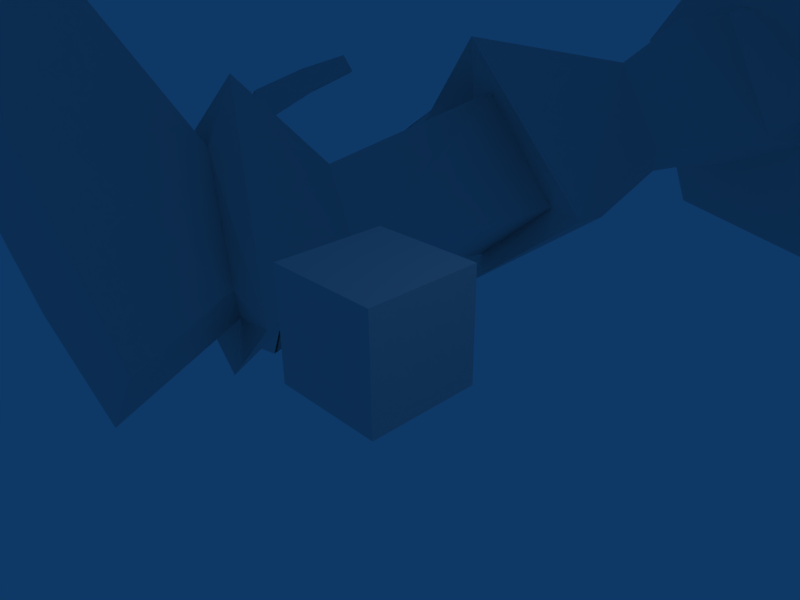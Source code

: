 # Source: RockSlingerTest001.blend  (saved by Blender 2.49.2; exported with 4.5.12 LTS)
import bpy
from mathutils import Matrix  # noqa: F401  (used for matrix-valued properties, if any)

bpy.ops.wm.read_factory_settings(use_empty=True)
scene = bpy.context.scene
scene.name = 'Scene'

# ---- collections
col_collection_1 = bpy.data.collections.new('Collection 1'); scene.collection.children.link(col_collection_1)

# ---- materials (node trees are filled in below, after node groups)
mat_material_0 = bpy.data.materials.new('Material_0')
mat_material_0.alpha_threshold = 0.0
mat_material_0.specular_color = (0.0, 0.0, 0.0)
mat_material_0.roughness = 0.5
mat_material_0.line_color = (0.0, 0.0, 0.0, 1.0)
mat_material = bpy.data.materials.new('Material')
mat_material.alpha_threshold = 0.0
mat_material.roughness = 0.5
mat_material.line_color = (0.0, 0.0, 0.0, 1.0)

# ---- material node trees

# ---- world
world_world = bpy.data.worlds.new('World'); scene.world = world_world
world_world.color = (0.05656, 0.2208, 0.4)
world_world.use_sun_shadow = False
world_world.sun_shadow_jitter_overblur = 0.0
world_world.cycles.sampling_method = 'MANUAL'
world_world.cycles.sample_map_resolution = 256

# ---- cameras
cam_camera = bpy.data.cameras.new('Camera')
cam_camera.passepartout_alpha = 0.2
cam_camera.clip_end = 100.0
cam_camera.lens = 35.0
cam_camera.ortho_scale = 7.314
cam_camera.show_passepartout = False
cam_camera.show_safe_areas = True
cam_camera.dof.focus_distance = 0.0
cam_camera.dof.aperture_fstop = 128.0

# ---- lights
light_spot = bpy.data.lights.new('Spot', 'POINT')
light_spot.transmission_factor = 0.0
light_spot.cutoff_distance = 30.0
light_spot.energy = 100.0
light_spot.shadow_buffer_clip_start = 1.001
light_spot.shadow_soft_size = 1.0
light_spot.shadow_maximum_resolution = 0.006
light_spot.use_absolute_resolution = True
light_spot.cycles.use_multiple_importance_sampling = False

# ---- meshes
me_mesh_object_001 = bpy.data.meshes.new('Mesh Object.001')
me_mesh_object_001.from_pydata([(17.97, 83.96, 5.899), (19.31, 87.29, 11.08), (14.58, 90.91, 10.14), (22.57, 91.41, 7.174), (21.84, 90.03, 0.3544), (18.18, 93.28, 0.2387), (14.58, 90.91, 10.14), (19.31, 87.29, 11.08), (14.58, 90.91, 10.14), (14.71, 87.37, 4.981), (17.81, 98.5, 6.427), (22.57, 91.41, 7.174), (14.71, 87.37, 4.981), (18.18, 93.28, 0.2387), (21.84, 90.03, 0.3544), (21.84, 90.03, 0.3544), (17.97, 83.96, 5.899), (17.81, 98.5, 6.427), (15.17, 101.0, 6.039), (10.63, 101.2, 4.818), (5.682, 91.97, 11.62), (14.9, 100.2, 5.746), (11.35, 91.31, 10.96), (15.98, 93.79, -0.7618), (14.9, 100.2, 5.746), (17.81, 98.5, 6.427), (17.81, 98.5, 6.427), (15.98, 93.79, -0.7618), (3.046, 100.9, -2.973), (12.63, 94.68, -2.846), (3.635, 96.29, -6.12), (15.17, 101.0, 6.039), (15.98, 93.79, -0.7618), (11.35, 91.31, 10.96), (15.17, 101.0, 6.039), (11.35, 91.31, 10.96), (14.9, 100.2, 5.746), (15.17, 101.0, 6.039), (15.98, 93.79, -0.7618), (11.75, 87.62, 4.134), (11.35, 91.31, 10.96), (15.98, 93.79, -0.7618), (18.18, 93.28, 0.2387), (11.75, 87.62, 4.134), (3.278, 85.99, -9.855), (2.45, 77.03, -10.91), (-5.549, 88.16, -8.361), (12.03, 77.0, -8.163), (3.202, 86.76, -8.484), (10.26, 80.35, -4.58), (11.55, 78.65, 2.728), (15.48, 71.76, -0.0412), (10.57, 87.17, -2.753), (11.75, 87.62, 4.134), (4.964, 85.01, 11.4), (-2.639, 92.64, 10.62), (-3.475, 84.41, 11.04), (6.177, 78.89, 10.26), (11.55, 78.65, 2.728), (11.75, 87.62, 4.134), (-8.189, 85.0, 9.606), (-3.257, 75.16, 11.97), (1.942, 77.59, 13.07), (7.967, 72.93, 12.66), (13.85, 70.68, 7.162), (15.48, 71.76, -0.0412), (-11.38, 78.94, -3.912), (-10.94, 77.64, 5.67), (-11.28, 86.77, 5.793), (-6.981, 76.39, 8.985), (5.672, 70.18, -6.51), (0.853, 70.06, -7.515), (0.7416, 73.52, -7.799), (-6.445, 69.83, -7.151), (-6.625, 72.21, -8.152), (-11.45, 69.18, -2.51), (-11.85, 71.5, -2.681), (-6.286, 79.12, -9.519), (-11.38, 78.94, -3.912), (10.01, 70.51, -8.877), (5.672, 70.18, -6.51), (13.77, 65.87, -0.9611), (-2.771, 69.32, 9.71), (4.856, 65.66, 8.109), (6.34, 67.41, 10.79), (12.22, 65.16, 6.21), (-10.7, 70.23, 5.962), (-9.364, 67.85, 4.186), (-2.082, 66.98, 7.334), (-11.85, 71.5, -2.681), (-11.45, 69.18, -2.51), (12.22, 65.16, 6.21), (13.77, 65.87, -0.9611), (-8.301, 66.64, -9.514), (-12.22, 57.2, -11.15), (-15.54, 55.87, -1.964), (-12.88, 64.92, -2.583), (-12.88, 64.92, -2.583), (-9.758, 63.17, 5.317), (-9.849, 54.27, 6.27), (-15.54, 55.87, -1.964), (-19.24, 40.41, -2.061), (11.77, 65.15, -0.1437), (5.672, 70.18, -6.51), (11.77, 65.15, -0.1437), (6.34, 67.41, 10.79), (-2.233, 38.47, -13.65), (11.54, 40.88, -12.11), (14.56, 39.23, 7.354), (14.56, 39.23, 7.354), (1.915, 37.2, 9.684), (-2.233, 38.47, -13.65), (11.54, 40.88, -12.11), (18.56, 41.23, -2.874), (14.56, 39.23, 7.354), (-2.233, 38.47, -13.65), (1.915, 37.2, 9.684), (-11.67, 38.14, 7.184), (-11.67, 38.14, 7.184), (-15.6, 40.92, -11.99), (-2.233, 38.47, -13.65), (-15.6, 40.92, -11.99), (-11.67, 38.14, 7.184), (-19.24, 40.41, -2.061), (14.24, 56.47, -1.954), (18.56, 41.23, -2.874), (11.54, 40.88, -12.11), (8.463, 56.96, -9.884), (8.047, 66.57, -7.823), (11.77, 65.15, -0.1437), (0.39, 66.82, -9.062), (-0.3771, 57.71, -11.78), (-2.233, 38.47, -13.65), (-15.6, 40.92, -11.99), (-19.24, 40.41, -2.061), (11.77, 65.15, -0.1437), (7.887, 63.6, 7.033), (11.77, 65.15, -0.1437), (11.17, 55.2, 7.573), (14.24, 56.47, -1.954), (-1.598, 62.37, 8.486), (1.031, 53.48, 9.16), (1.915, 37.2, 9.684), (14.56, 39.23, 7.354), (18.56, 41.23, -2.874), (-11.67, 38.14, 7.184), (11.77, 65.15, -0.1437), (11.77, 65.15, -0.1437), (16.05, 13.76, -6.003), (12.23, 22.38, -4.303), (16.17, 24.62, -11.13), (16.17, 24.62, -11.13), (18.14, 14.08, -9.794), (17.93, 23.5, -1.498), (12.23, 22.38, -4.303), (16.05, 13.76, -6.003), (19.26, 14.52, -3.334), (17.93, 23.5, -1.498), (10.04, 20.76, -2.941), (19.03, 22.33, 1.062), (15.36, 31.1, -0.4886), (15.36, 31.1, -0.4886), (11.46, 30.33, -3.33), (13.2, 31.81, -9.528), (16.69, 24.3, -13.96), (10.04, 20.76, -2.941), (11.46, 30.33, -3.33), (13.2, 31.81, -9.528), (2.858, 49.24, 5.118), (7.844, 35.37, -2.178), (13.88, 38.8, 1.404), (12.81, 35.47, -7.313), (9.473, 32.92, -2.792), (7.844, 35.37, -2.178), (12.0, 37.92, -7.336), (12.81, 35.47, -7.313), (14.82, 34.73, 1.429), (16.81, 36.01, -4.969), (16.52, 39.18, -4.534), (12.81, 35.47, -7.313), (13.2, 31.81, -9.528), (12.81, 35.47, -7.313), (16.97, 31.91, -5.284), (16.81, 36.01, -4.969), (14.82, 34.73, 1.429), (16.69, 24.3, -13.96), (16.17, 24.62, -11.13), (12.23, 22.38, -4.303), (10.04, 20.76, -2.941), (16.69, 24.3, -13.96), (10.04, 20.76, -2.941), (12.23, 22.38, -4.303), (17.93, 23.5, -1.498), (17.93, 23.5, -1.498), (19.03, 22.33, 1.062), (14.57, 7.576, -5.571), (18.14, 14.08, -9.794), (18.14, 14.08, -9.794), (18.28, 9.217, -12.85), (21.76, 10.93, 0.6279), (19.26, 14.52, -3.334), (14.57, 7.576, -5.571), (21.76, 10.93, 0.6279), (22.48, 24.85, -6.542), (16.69, 24.3, -13.96), (13.2, 31.81, -9.528), (15.36, 31.1, -0.4886), (19.03, 22.33, 1.062), (12.81, 35.47, -7.313), (16.81, 36.01, -4.969), (8.488, 51.47, -9.121), (13.91, 52.54, -1.712), (11.56, 51.28, 5.393), (13.88, 38.8, 1.404), (14.82, 34.73, 1.429), (3.239, 50.2, -7.003), (14.82, 34.73, 1.429), (12.0, 37.92, -7.336), (2.858, 49.24, 5.118), (15.36, 31.1, -0.4886), (14.82, 34.73, 1.429), (9.473, 32.92, -2.792), (19.03, 22.33, 1.062), (17.93, 23.5, -1.498), (19.48, 26.12, -6.503), (22.48, 24.85, -6.542), (16.17, 24.62, -11.13), (16.69, 24.3, -13.96), (19.26, 14.52, -3.334), (21.76, 10.93, 0.6279), (25.76, 9.642, -7.83), (20.83, 14.84, -7.067), (17.93, 23.5, -1.498), (19.48, 26.12, -6.503), (16.17, 24.62, -11.13), (18.14, 14.08, -9.794), (18.28, 9.217, -12.85), (25.76, 9.642, -7.83), (-16.54, 13.42, -8.052), (-19.82, 13.79, -10.87), (-18.99, 24.51, -11.96), (-18.99, 24.51, -11.96), (-12.83, 22.19, -7.067), (-17.27, 22.71, -2.417), (-18.67, 13.77, -4.403), (-16.54, 13.42, -8.052), (-12.83, 22.19, -7.067), (-17.27, 22.71, -2.417), (-10.22, 20.67, -6.66), (-12.19, 30.11, -5.785), (-14.91, 30.41, -1.739), (-14.91, 30.41, -1.739), (-17.36, 21.32, 0.2647), (-16.03, 31.8, -10.89), (-12.19, 30.11, -5.785), (-10.22, 20.67, -6.66), (-20.43, 24.31, -14.46), (-16.03, 31.8, -10.89), (-8.665, 35.33, -5.525), (-10.28, 32.81, -5.748), (-15.09, 35.36, -8.65), (-13.94, 33.96, 0.1664), (-13.27, 38.08, 0.158), (-17.8, 38.61, -4.483), (-18.07, 35.46, -5.051), (-13.94, 33.96, 0.1664), (-15.09, 35.36, -8.65), (-16.03, 31.8, -10.89), (-15.09, 35.36, -8.65), (-13.94, 33.96, 0.1664), (-18.07, 35.46, -5.051), (-18.11, 31.37, -5.622), (-20.43, 24.31, -14.46), (-10.22, 20.67, -6.66), (-12.83, 22.19, -7.067), (-18.99, 24.51, -11.96), (-20.43, 24.31, -14.46), (-10.22, 20.67, -6.66), (-17.36, 21.32, 0.2647), (-17.27, 22.71, -2.417), (-17.27, 22.71, -2.417), (-12.83, 22.19, -7.067), (-14.68, 7.35, -8.641), (-20.75, 9.112, -14.08), (-19.82, 13.79, -10.87), (-19.82, 13.79, -10.87), (-19.46, 9.781, -0.1274), (-14.68, 7.35, -8.641), (-18.67, 13.77, -4.403), (-19.46, 9.781, -0.1274), (-16.03, 31.8, -10.89), (-20.43, 24.31, -14.46), (-23.33, 23.99, -5.496), (-15.09, 35.36, -8.65), (-18.07, 35.46, -5.051), (-14.46, 37.86, -8.742), (-14.91, 30.41, -1.739), (-13.94, 33.96, 0.1664), (-17.36, 21.32, 0.2647), (-2.391, 49.0, 1.798), (-5.792, 50.26, -9.146), (-10.7, 51.48, -10.28), (-14.75, 51.99, -2.852), (-11.08, 50.51, 3.711), (-15.09, 35.36, -8.65), (-17.8, 38.61, -4.483), (-2.391, 49.0, 1.798), (-8.665, 35.33, -5.525), (-13.94, 33.96, 0.1664), (-10.28, 32.81, -5.748), (-14.91, 30.41, -1.739), (-20.58, 25.49, -6.373), (-17.27, 22.71, -2.417), (-17.36, 21.32, 0.2647), (-23.33, 23.99, -5.496), (-18.99, 24.51, -11.96), (-20.43, 24.31, -14.46), (-26.05, 8.678, -6.801), (-19.46, 9.781, -0.1274), (-18.67, 13.77, -4.403), (-21.45, 14.19, -7.342), (-17.27, 22.71, -2.417), (-20.58, 25.49, -6.373), (-18.99, 24.51, -11.96), (-19.82, 13.79, -10.87), (-20.75, 9.112, -14.08), (-26.05, 8.678, -6.801), (-9.712, 93.5, 6.33), (-7.402, 102.2, -2.275), (-11.32, 101.6, -5.088), (-10.24, 89.84, -3.728), (-3.995, 96.27, -8.861), (-11.32, 101.6, -5.088), (-7.402, 102.2, -2.275), (-11.32, 101.6, -5.088), (-13.26, 93.1, 1.847), (-10.24, 89.84, -3.728), (-15.61, 84.76, -7.979), (-11.33, 87.43, -6.187), (-13.62, 90.89, -2.005), (-13.62, 90.89, -2.005), (-19.21, 88.62, -4.538), (-11.33, 87.43, -6.187), (-15.61, 84.76, -7.979), (-14.02, 91.04, -14.34), (-14.02, 91.04, -14.34), (-9.14, 93.16, -11.53), (-7.864, 94.86, -10.23), (-9.14, 93.16, -11.53), (-13.04, 98.54, -6.92), (-13.04, 98.54, -6.92), (-10.55, 100.3, -5.239), (-7.864, 94.86, -10.23), (-7.864, 94.86, -10.23), (-18.53, 93.0, -9.361), (-13.04, 98.54, -6.92), (-14.02, 91.04, -14.34), (-19.21, 88.62, -4.538), (-13.62, 90.89, -2.005), (-13.04, 98.54, -6.92), (-13.26, 93.1, 1.847), (-10.55, 100.3, -5.239), (-11.32, 101.6, -5.088), (-10.55, 100.3, -5.239), (-7.864, 94.86, -10.23), (-10.24, 89.84, -3.728), (-13.26, 93.1, 1.847), (-11.33, 87.43, -6.187), (-7.864, 94.86, -10.23), (-10.24, 89.84, -3.728), (-9.14, 93.16, -11.53), (-4.515, 102.9, 0.4114), (-4.021, 99.58, 5.263), (-3.291, 102.9, 2.747), (-4.515, 102.9, 0.4114), (-7.402, 102.2, -2.275), (1.792, 103.4, 1.417), (7.044, 101.7, 4.548), (3.087, 98.78, 7.753), (4.734, 102.0, 5.558), (10.63, 101.2, 4.818), (-0.9751, 97.39, 7.388), (-7.402, 102.2, -2.275), (2.792, 103.9, 14.37), (0.9107, 103.6, 16.67), (0.7869, 103.3, 14.9), (4.734, 102.0, 5.558), (1.792, 103.4, 1.417), (0.6648, 104.2, 2.466), (4.611, 102.9, 5.71), (4.734, 102.0, 5.558), (4.611, 102.9, 5.71), (5.047, 105.8, 0.1612), (8.986, 104.6, 4.148), (0.6648, 104.2, 2.466), (-0.4463, 106.6, -0.9817), (5.047, 105.8, 0.1612), (5.047, 105.8, 0.1612), (0.6648, 104.2, 2.466), (-1.299, 103.8, 14.67), (0.7869, 103.3, 14.9), (0.9107, 103.6, 16.67), (-5.965, 109.5, 9.101), (-8.938, 104.2, 5.458), (-4.309, 102.7, 6.361), (-4.309, 102.7, 6.361), (-8.938, 104.2, 5.458), (-5.672, 105.5, 0.9444), (0.6648, 104.2, 2.466), (-4.309, 102.7, 6.361), (-5.672, 105.5, 0.9444), (-5.672, 105.5, 0.9444), (-0.4463, 106.6, -0.9817), (0.8515, 108.5, 17.33), (0.8663, 110.4, 18.09), (-2.684, 110.5, 17.51), (-2.257, 108.6, 16.75), (-2.684, 110.5, 17.51), (-4.478, 111.0, 14.41), (0.8087, 107.2, 16.35), (0.9107, 103.6, 16.67), (2.792, 103.9, 14.37), (2.563, 106.8, 14.97), (3.81, 107.8, 15.91), (0.8515, 108.5, 17.33), (3.837, 108.7, 16.31), (4.287, 110.6, 17.0), (0.8663, 110.4, 18.09), (5.124, 107.6, 12.96), (5.067, 109.0, 13.2), (5.589, 111.2, 13.68), (4.945, 101.9, 8.497), (6.35, 109.8, 8.201), (5.589, 111.2, 13.68), (5.982, 112.3, 8.524), (5.02, 111.5, 13.38), (3.679, 111.0, 16.38), (0.8663, 110.4, 18.09), (3.039, 99.8, 12.55), (2.944, 101.0, 7.499), (8.986, 104.6, 4.148), (0.7562, 99.24, 13.28), (-0.3574, 99.51, 9.061), (5.589, 111.2, 13.68), (4.734, 102.0, 5.558), (3.087, 98.78, 7.753), (0.8049, 110.8, 17.36), (0.7853, 112.8, 17.71), (3.56, 113.1, 16.67), (0.5533, 116.2, 15.53), (3.401, 116.6, 13.54), (0.1649, 117.8, 10.69), (3.549, 117.1, 9.623), (-0.08248, 117.3, 7.178), (4.982, 113.7, 13.61), (5.684, 114.6, 8.96), (3.347, 115.3, 5.366), (-0.2499, 115.5, 4.332), (-0.2852, 113.2, 3.183), (3.814, 113.1, 4.26), (-0.2577, 110.7, 2.819), (3.892, 110.6, 3.988), (5.047, 105.8, 0.1612), (-0.4463, 106.6, -0.9817), (8.986, 104.6, 4.148), (-0.9751, 97.39, 7.388), (2.944, 101.0, 7.499), (5.587, 106.4, 9.701), (6.232, 103.2, 9.84), (8.07, 102.5, 7.303), (7.026, 107.6, 7.079), (8.561, 105.2, 5.596), (-1.299, 103.8, 14.67), (0.9107, 103.6, 16.67), (0.8087, 107.2, 16.35), (-1.11, 106.7, 15.24), (-3.97, 107.4, 13.62), (-4.192, 101.7, 9.164), (-1.629, 99.69, 12.89), (0.7562, 99.24, 13.28), (-2.25, 107.7, 16.35), (-3.937, 108.8, 13.86), (-3.039, 101.3, 6.707), (-2.684, 110.5, 17.51), (-3.291, 102.9, 2.747), (-4.478, 111.0, 14.41), (-4.478, 111.0, 14.41), (-0.3574, 99.51, 9.061), (-4.021, 99.58, 5.263), (-0.9751, 97.39, 7.388), (-3.291, 102.9, 2.747), (-0.2577, 110.7, 2.819), (-0.4463, 106.6, -0.9817), (-5.672, 105.5, 0.9444), (-4.183, 110.4, 4.578), (-4.174, 112.9, 4.844), (-0.2852, 113.2, 3.183), (-3.649, 115.2, 5.877), (-0.2499, 115.5, 4.332), (-0.08248, 117.3, 7.178), (-8.938, 104.2, 5.458), (-5.664, 112.1, 9.375), (-5.404, 114.3, 9.77), (-3.307, 117.0, 10.12), (0.1649, 117.8, 10.69), (-2.567, 116.4, 13.98), (0.5533, 116.2, 15.53), (-4.478, 111.0, 14.41), (-3.971, 111.3, 14.04), (-3.998, 113.5, 14.27), (-2.121, 113.0, 17.08), (0.7853, 112.8, 17.71), (-2.19, 110.9, 16.81), (0.8049, 110.8, 17.36), (0.8663, 110.4, 18.09), (0.6648, 104.2, 2.466), (1.792, 103.4, 1.417), (-7.48, 102.1, 8.439), (-5.327, 103.0, 10.68), (-4.846, 106.1, 10.46), (-6.701, 107.3, 8.082), (-8.33, 104.8, 6.831), (21.61, 82.23, 6.097), (23.03, 84.75, 10.77), (19.31, 87.29, 11.08), (19.31, 87.29, 11.08), (21.61, 82.23, 6.097), (21.84, 90.03, 0.3544), (24.61, 80.88, 6.897), (28.12, 83.82, 2.839), (31.76, 81.33, 3.462), (31.76, 81.33, 3.462), (27.28, 75.99, 7.837), (31.76, 81.33, 3.462), (36.66, 74.98, 7.085), (36.66, 74.98, 7.085), (33.59, 72.66, 11.56), (28.12, 83.82, 2.839), (34.58, 74.81, 13.96), (28.73, 80.52, 12.75), (27.28, 75.99, 7.837), (33.59, 72.66, 11.56), (34.58, 74.81, 13.96), (26.47, 88.06, 7.704), (26.2, 86.27, 1.728), (23.03, 84.75, 10.77), (25.67, 83.52, 10.26), (21.84, 90.03, 0.3544), (26.2, 86.27, 1.728), (28.12, 83.82, 2.839), (25.67, 83.52, 10.26), (23.03, 84.75, 10.77), (24.61, 80.88, 6.897), (28.73, 80.52, 12.75), (28.81, 85.87, 7.02), (28.12, 83.82, 2.839), (26.2, 86.27, 1.728), (31.76, 81.33, 3.462), (33.77, 82.75, 7.918), (36.66, 74.98, 7.085), (37.88, 76.14, 10.32), (25.67, 83.52, 10.26), (26.2, 86.27, 1.728), (25.67, 83.52, 10.26), (25.67, 83.52, 10.26), (28.73, 80.52, 12.75), (34.58, 74.81, 13.96), (41.41, 69.34, 18.32), (37.44, 72.48, 14.13), (36.82, 69.1, 12.58), (36.55, 63.77, 13.83), (41.41, 69.34, 18.32), (42.84, 62.81, 15.41), (41.41, 69.34, 18.32), (45.25, 63.51, 12.02), (42.84, 62.81, 15.41), (36.55, 63.77, 13.83), (38.91, 72.24, 8.828), (36.82, 69.1, 12.58), (36.66, 74.98, 7.085), (38.91, 72.24, 8.828), (38.91, 72.24, 8.828), (39.77, 73.29, 11.49), (37.44, 72.48, 14.13), (37.44, 72.48, 14.13), (34.58, 74.81, 13.96), (36.82, 69.1, 12.58), (37.44, 72.48, 14.13), (39.77, 73.29, 11.49), (37.44, 72.48, 14.13), (41.41, 69.34, 18.32), (46.12, 69.67, 11.42), (38.91, 72.24, 8.828), (42.81, 66.43, 7.916), (45.25, 63.51, 12.02), (45.25, 63.51, 12.02), (42.84, 62.81, 15.41), (36.82, 69.1, 12.58), (38.91, 72.24, 8.828), (42.81, 66.43, 7.916), (45.25, 63.51, 12.02), (18.85, 0.8023, 2.057), (22.37, -0.4277, 7.762), (21.32, 3.903, 6.014), (14.57, 7.576, -5.571), (17.07, 8.14, -6.682), (19.96, 9.156, -1.896), (19.96, 9.156, -1.896), (21.76, 10.93, 0.6279), (25.76, 9.642, -7.83), (21.76, 10.93, 0.6279), (19.96, 9.156, -1.896), (22.72, 9.122, -6.847), (19.68, 10.14, -9.996), (19.68, 10.14, -9.996), (17.07, 8.14, -6.682), (14.57, 7.576, -5.571), (18.28, 9.217, -12.85), (25.76, 9.642, -7.83), (20.64, 4.109, -13.56), (19.68, 10.14, -9.996), (22.72, 9.122, -6.847), (24.13, 3.153, -9.149), (26.36, 3.564, 3.73), (27.22, 0.82, 1.764), (27.42, -0.02177, 5.636), (22.37, -0.4277, 7.762), (19.96, 9.156, -1.896), (21.32, 3.903, 6.014), (22.37, -0.4277, 7.762), (17.07, 8.14, -6.682), (19.68, 10.14, -9.996), (20.64, 4.109, -13.56), (15.86, 3.063, -8.517), (19.96, 9.156, -1.896), (24.13, 3.153, -9.149), (15.86, 3.063, -8.517), (20.64, 4.109, -13.56), (18.85, 0.8023, 2.057), (27.22, 0.82, 1.764), (22.37, -0.4277, 7.762), (27.42, -0.02177, 5.636), (-18.83, 83.75, -10.17), (-19.21, 88.62, -4.538), (-19.21, 88.62, -4.538), (-22.33, 86.79, -7.236), (-14.02, 91.04, -14.34), (-18.83, 83.75, -10.17), (-21.87, 83.03, -11.49), (-25.41, 78.79, -12.7), (-25.14, 84.56, -18.57), (-25.14, 84.56, -18.57), (-21.51, 86.28, -16.66), (-33.15, 76.94, -13.89), (-32.3, 79.47, -19.15), (-32.3, 79.47, -19.15), (-25.14, 84.56, -18.57), (-21.51, 86.28, -16.66), (-34.98, 79.39, -12.49), (-33.15, 76.94, -13.89), (-25.41, 78.79, -12.7), (-28.71, 83.83, -9.469), (-34.98, 79.39, -12.49), (-22.46, 90.46, -11.56), (-18.9, 88.26, -16.19), (-22.33, 86.79, -7.236), (-24.27, 86.04, -9.344), (-18.9, 88.26, -16.19), (-14.02, 91.04, -14.34), (-21.51, 86.28, -16.66), (-22.33, 86.79, -7.236), (-24.27, 86.04, -9.344), (-21.87, 83.03, -11.49), (-28.71, 83.83, -9.469), (-24.24, 88.7, -13.68), (-18.9, 88.26, -16.19), (-24.27, 86.04, -9.344), (-18.9, 88.26, -16.19), (-21.51, 86.28, -16.66), (-25.14, 84.56, -18.57), (-29.16, 86.62, -16.23), (-24.27, 86.04, -9.344), (-32.3, 79.47, -19.15), (-35.02, 81.06, -17.29), (-34.98, 79.39, -12.49), (-28.71, 83.83, -9.469), (-24.27, 86.04, -9.344), (-43.92, 75.58, -13.63), (-38.47, 68.92, -14.48), (-36.91, 74.11, -15.3), (-37.72, 77.64, -14.26), (-43.92, 75.58, -13.63), (-43.92, 75.58, -13.63), (-44.43, 69.24, -17.19), (-38.47, 68.92, -14.48), (-44.43, 69.24, -17.19), (-44.04, 70.14, -21.29), (-35.61, 77.32, -19.34), (-32.3, 79.47, -19.15), (-36.91, 74.11, -15.3), (-35.61, 77.32, -19.34), (-35.61, 77.32, -19.34), (-37.71, 78.68, -17.72), (-37.72, 77.64, -14.26), (-37.72, 77.64, -14.26), (-37.72, 77.64, -14.26), (-36.91, 74.11, -15.3), (-34.98, 79.39, -12.49), (-43.92, 75.58, -13.63), (-37.72, 77.64, -14.26), (-37.71, 78.68, -17.72), (-43.2, 76.3, -21.92), (-44.04, 70.14, -21.29), (-44.43, 69.24, -17.19), (-35.61, 77.32, -19.34), (-39.11, 72.28, -22.82), (-44.04, 70.14, -21.29), (-39.11, 72.28, -22.82), (-35.61, 77.32, -19.34), (-36.91, 74.11, -15.3), (-44.04, 70.14, -21.29), (-19.8, 8.649, -2.884), (-19.46, 9.781, -0.1274), (-26.05, 8.678, -6.801), (-26.05, 8.678, -6.801), (-23.0, 8.498, -7.557), (-19.8, 8.649, -2.884), (-19.02, 0.5869, 1.395), (-21.44, 3.834, 5.26), (-22.47, -0.4285, 7.189), (-17.34, 7.616, -7.933), (-19.8, 8.649, -2.884), (-21.44, 3.834, 5.26), (-20.3, 9.538, -11.02), (-26.05, 8.678, -6.801), (-14.68, 7.35, -8.641), (-19.46, 9.781, -0.1274), (-19.8, 8.649, -2.884), (-19.8, 8.649, -2.884), (-17.34, 7.616, -7.933), (-14.68, 7.35, -8.641), (-17.34, 7.616, -7.933), (-20.3, 9.538, -11.02), (-20.75, 9.112, -14.08), (-26.05, 8.678, -6.801), (-23.0, 8.498, -7.557), (-20.3, 9.538, -11.02), (-21.02, 3.278, -14.32), (-24.45, 2.487, -9.824), (-26.51, 3.393, 3.056), (-19.8, 8.649, -2.884), (-21.44, 3.834, 5.26), (-22.47, -0.4285, 7.189), (-27.39, 0.5729, 1.21), (-27.54, -0.1179, 5.114), (-22.47, -0.4285, 7.189), (-21.02, 3.278, -14.32), (-20.3, 9.538, -11.02), (-16.17, 2.441, -9.297), (-21.44, 3.834, 5.26), (-24.45, 2.487, -9.824), (-21.02, 3.278, -14.32), (-16.17, 2.441, -9.297), (-19.02, 0.5869, 1.395), (-27.39, 0.5729, 1.21), (-22.47, -0.4285, 7.189), (-27.54, -0.1179, 5.114), (3.303, 115.1, 20.51), (0.4506, 109.9, 17.46), (4.86, 114.8, 18.63), (9.37, 124.7, 20.37), (8.104, 125.0, 22.17), (3.303, 115.1, 20.51), (3.303, 115.1, 20.51), (8.104, 125.0, 22.17), (9.955, 130.0, 21.37), (0.4506, 109.9, 17.46), (1.598, 116.3, 19.21), (4.86, 114.8, 18.63), (9.37, 124.7, 20.37), (4.86, 114.8, 18.63), (1.598, 116.3, 19.21), (1.598, 116.3, 19.21), (6.707, 125.9, 20.72), (9.37, 124.7, 20.37), (9.37, 124.7, 20.37), (6.707, 125.9, 20.72), (9.955, 130.0, 21.37), (1.598, 116.3, 19.21), (0.4506, 109.9, 17.46), (3.303, 115.1, 20.51), (8.104, 125.0, 22.17), (6.707, 125.9, 20.72), (9.955, 130.0, 21.37), (-0.6399, 113.0, 19.76), (1.053, 110.3, 17.25), (0.6043, 114.2, 18.41), (-4.549, 122.3, 20.6), (-5.525, 121.4, 22.05), (-0.6399, 113.0, 19.76), (-0.6399, 113.0, 19.76), (-5.525, 121.4, 22.05), (-9.085, 127.3, 22.07), (1.053, 110.3, 17.25), (-2.215, 112.6, 18.27), (0.6043, 114.2, 18.41), (-4.549, 122.3, 20.6), (0.6043, 114.2, 18.41), (-2.215, 112.6, 18.27), (-2.215, 112.6, 18.27), (-6.833, 121.0, 20.6), (-4.549, 122.3, 20.6), (-4.549, 122.3, 20.6), (-6.833, 121.0, 20.6), (-9.085, 127.3, 22.07), (-2.215, 112.6, 18.27), (1.053, 110.3, 17.25), (-0.6399, 113.0, 19.76), (-5.525, 121.4, 22.05), (-6.833, 121.0, 20.6), (-9.085, 127.3, 22.07), (-53.44, 32.14, -36.09), (-49.25, 30.29, -31.0), (-52.02, 25.48, -30.46), (-52.02, 25.48, -30.46), (-45.05, 28.45, -25.91), (-49.01, 28.38, -22.68), (-52.02, 25.48, -30.46), (-53.2, 30.22, -27.77), (-57.39, 32.07, -32.86), (-57.35, 32.32, -32.8), (-48.96, 28.63, -22.63), (-45.01, 28.7, -25.86), (-53.4, 32.39, -36.03), (-53.44, 32.14, -36.09), (-57.39, 32.07, -32.86), (-54.12, 36.7, -29.28), (-51.0, 36.71, -32.14), (-53.44, 32.14, -36.09), (-50.98, 36.97, -32.12), (-54.1, 36.95, -29.26), (-57.35, 32.32, -32.8), (-53.4, 32.39, -36.03), (-46.53, 53.44, -10.31), (-45.79, 53.81, -11.88), (-43.74, 45.62, -13.72), (-45.09, 45.01, -12.3), (-42.96, 38.18, -16.66), (-44.15, 37.75, -14.45), (-44.19, 34.58, -20.73), (-45.81, 34.29, -18.31), (-43.95, 45.52, -14.1), (-45.57, 53.89, -11.76), (-46.31, 53.52, -10.19), (-44.88, 45.1, -12.19), (-43.97, 37.87, -14.36), (-42.79, 38.3, -16.57), (-44.09, 34.75, -20.68), (-45.71, 34.46, -18.26), (-46.26, 34.7, -25.4), (-48.39, 34.53, -22.85), (-48.34, 34.75, -22.82), (-46.21, 34.91, -25.37), (-49.01, 28.38, -22.68), (-45.05, 28.45, -25.91), (-46.62, 29.09, -22.34), (-49.77, 29.06, -19.5), (-46.6, 29.35, -22.31), (-45.01, 28.7, -25.86), (-48.96, 28.63, -22.63), (-49.75, 29.32, -19.48), (-45.43, 27.22, -16.7), (-47.66, 27.04, -14.21), (-45.1, 27.08, -12.33), (-46.78, 26.73, -9.954), (-47.01, 29.96, -9.773), (-48.29, 29.49, -7.616), (-50.2, 36.86, -9.022), (-51.26, 36.43, -7.179), (-53.98, 44.68, -8.783), (-54.81, 44.31, -7.259), (-47.71, 27.22, -14.24), (-45.48, 27.4, -16.73), (-45.23, 27.15, -12.42), (-46.91, 26.8, -10.04), (-48.48, 29.46, -7.736), (-47.2, 29.93, -9.893), (-50.4, 36.81, -9.151), (-51.47, 36.38, -7.308), (-55.03, 44.24, -7.394), (-54.19, 44.61, -8.918)], [], [(0, 1, 2), (3, 4, 5), (6, 7, 3), (9, 0, 8), (5, 10, 11), (12, 13, 14), (15, 16, 12), (3, 17, 6), (18, 19, 20), (17, 21, 22), (23, 24, 25), (26, 5, 27), (28, 19, 29), (29, 30, 28), (31, 32, 29), (29, 19, 31), (20, 33, 34), (35, 6, 17), (22, 36, 37), (37, 36, 38), (39, 9, 6), (6, 40, 39), (41, 42, 12), (12, 43, 41), (44, 45, 46), (45, 44, 47), (44, 48, 49), (49, 47, 44), (47, 49, 50), (50, 51, 47), (30, 29, 52), (52, 48, 30), (48, 52, 49), (49, 52, 53), (53, 50, 49), (32, 53, 52), (52, 29, 32), (54, 20, 55), (33, 20, 54), (55, 56, 54), (54, 56, 57), (54, 57, 58), (58, 59, 54), (54, 59, 33), (56, 60, 61), (61, 62, 56), (62, 57, 56), (62, 63, 57), (58, 57, 63), (63, 64, 58), (64, 65, 58), (66, 67, 68), (68, 67, 69), (60, 68, 69), (69, 61, 60), (70, 71, 72), (71, 73, 74), (74, 72, 71), (73, 75, 76), (76, 74, 73), (77, 74, 76), (74, 77, 72), (76, 78, 77), (72, 77, 46), (45, 72, 46), (72, 45, 79), (79, 80, 72), (47, 79, 45), (79, 47, 51), (51, 81, 79), (61, 69, 82), (61, 82, 83), (83, 84, 61), (62, 61, 84), (84, 63, 62), (63, 84, 85), (86, 67, 66), (69, 67, 86), (86, 82, 69), (82, 86, 87), (87, 88, 82), (82, 88, 83), (66, 89, 86), (86, 89, 90), (90, 87, 86), (91, 64, 63), (65, 64, 85), (85, 92, 65), (93, 94, 95), (95, 96, 93), (93, 96, 75), (75, 73, 93), (87, 90, 97), (97, 98, 87), (88, 87, 98), (99, 98, 97), (97, 100, 99), (99, 100, 101), (102, 103, 79), (104, 85, 105), (106, 107, 108), (109, 110, 111), (112, 113, 114), (115, 116, 117), (118, 119, 120), (121, 122, 123), (124, 125, 126), (126, 127, 124), (124, 127, 128), (128, 129, 124), (129, 128, 70), (70, 128, 130), (130, 71, 70), (126, 131, 127), (131, 128, 127), (128, 131, 130), (131, 93, 130), (130, 93, 73), (73, 71, 130), (131, 126, 132), (133, 131, 132), (131, 133, 94), (93, 131, 94), (95, 94, 133), (133, 134, 95), (79, 81, 135), (136, 83, 88), (83, 136, 137), (137, 136, 138), (138, 139, 137), (98, 140, 88), (88, 140, 136), (136, 140, 141), (141, 138, 136), (138, 141, 142), (142, 143, 138), (138, 143, 144), (144, 139, 138), (98, 99, 141), (141, 140, 98), (101, 145, 99), (99, 145, 142), (142, 141, 99), (84, 83, 146), (147, 92, 85), (148, 149, 150), (151, 152, 148), (153, 154, 155), (155, 156, 157), (158, 159, 160), (161, 162, 158), (163, 164, 165), (165, 166, 167), (168, 169, 170), (171, 172, 173), (173, 174, 175), (176, 177, 178), (179, 180, 166), (166, 172, 181), (182, 183, 184), (185, 186, 187), (187, 188, 189), (190, 191, 192), (193, 194, 190), (195, 148, 196), (197, 198, 195), (199, 200, 155), (155, 201, 202), (203, 204, 205), (205, 182, 203), (203, 182, 206), (206, 207, 203), (182, 205, 208), (208, 209, 182), (178, 209, 208), (208, 174, 178), (178, 174, 210), (210, 211, 178), (178, 211, 212), (212, 213, 178), (178, 213, 214), (215, 210, 174), (213, 212, 168), (216, 206, 182), (217, 173, 215), (218, 215, 173), (162, 219, 220), (220, 221, 162), (169, 221, 220), (220, 213, 169), (222, 223, 224), (224, 225, 222), (225, 224, 226), (226, 227, 225), (228, 229, 230), (230, 231, 228), (232, 228, 231), (231, 233, 232), (234, 233, 231), (231, 235, 234), (236, 235, 231), (231, 237, 236), (238, 239, 240), (241, 242, 238), (243, 244, 245), (245, 246, 247), (248, 249, 250), (251, 252, 248), (253, 254, 255), (255, 256, 257), (258, 259, 260), (261, 262, 263), (263, 264, 265), (266, 259, 254), (254, 267, 268), (269, 270, 271), (272, 273, 274), (274, 275, 276), (277, 278, 279), (280, 281, 277), (282, 283, 284), (285, 238, 282), (286, 287, 245), (245, 288, 289), (290, 291, 292), (292, 271, 290), (293, 290, 271), (271, 294, 293), (293, 294, 263), (263, 295, 293), (296, 271, 292), (271, 296, 297), (292, 298, 296), (299, 258, 300), (300, 258, 295), (295, 301, 300), (301, 295, 263), (263, 302, 301), (303, 302, 263), (304, 295, 258), (305, 262, 303), (306, 303, 262), (262, 307, 306), (307, 262, 308), (308, 309, 307), (249, 309, 308), (308, 310, 249), (311, 312, 313), (313, 314, 311), (315, 311, 314), (314, 316, 315), (317, 318, 319), (319, 320, 317), (320, 319, 321), (321, 322, 320), (320, 322, 323), (323, 324, 320), (320, 324, 325), (325, 326, 320), (327, 328, 329), (77, 78, 330), (330, 46, 77), (46, 331, 44), (332, 333, 331), (331, 333, 28), (28, 30, 331), (30, 48, 331), (331, 48, 44), (327, 56, 55), (334, 335, 327), (68, 327, 335), (68, 60, 327), (60, 56, 327), (335, 336, 68), (68, 336, 66), (337, 338, 339), (340, 341, 337), (342, 343, 344), (345, 346, 342), (347, 348, 349), (350, 351, 352), (46, 330, 353), (353, 331, 46), (331, 353, 332), (354, 355, 348), (348, 356, 354), (354, 357, 358), (358, 359, 354), (359, 358, 360), (360, 361, 359), (360, 362, 363), (362, 364, 363), (365, 366, 358), (358, 367, 365), (368, 369, 342), (342, 370, 368), (371, 372, 373), (372, 374, 375), (28, 333, 374), (374, 376, 28), (28, 376, 377), (377, 19, 28), (373, 376, 374), (19, 377, 378), (377, 379, 378), (379, 377, 376), (378, 20, 380), (55, 20, 378), (378, 381, 55), (55, 381, 372), (372, 327, 55), (382, 327, 372), (383, 384, 385), (386, 387, 388), (388, 389, 390), (391, 392, 393), (394, 395, 396), (397, 391, 398), (399, 400, 401), (402, 403, 404), (405, 406, 407), (408, 409, 410), (411, 412, 408), (413, 414, 415), (416, 417, 418), (419, 420, 421), (421, 422, 419), (423, 419, 422), (424, 419, 423), (423, 425, 424), (424, 425, 426), (426, 427, 424), (421, 428, 422), (422, 428, 423), (425, 423, 428), (428, 429, 425), (425, 429, 430), (431, 428, 421), (432, 428, 431), (428, 432, 429), (433, 429, 432), (432, 434, 433), (434, 435, 433), (426, 433, 435), (435, 436, 426), (437, 426, 436), (421, 438, 431), (439, 431, 438), (431, 439, 391), (431, 391, 432), (432, 391, 440), (441, 438, 421), (438, 441, 442), (438, 442, 439), (421, 385, 441), (443, 426, 425), (444, 391, 439), (439, 445, 444), (436, 446, 437), (447, 446, 436), (436, 448, 447), (447, 448, 449), (450, 449, 448), (451, 449, 450), (450, 452, 451), (452, 453, 451), (448, 436, 435), (435, 454, 448), (448, 454, 450), (452, 450, 454), (454, 455, 452), (452, 455, 456), (456, 453, 452), (453, 456, 457), (458, 457, 456), (456, 459, 458), (460, 458, 459), (454, 435, 434), (434, 455, 454), (455, 434, 459), (459, 456, 455), (461, 459, 434), (459, 461, 460), (460, 461, 462), (462, 463, 460), (434, 432, 461), (461, 432, 464), (464, 462, 461), (442, 465, 445), (445, 466, 442), (467, 468, 469), (467, 469, 470), (469, 471, 470), (472, 473, 474), (474, 475, 472), (472, 475, 476), (472, 476, 477), (477, 478, 472), (472, 478, 479), (479, 400, 472), (475, 474, 480), (480, 476, 475), (476, 480, 416), (416, 481, 476), (476, 481, 402), (477, 476, 402), (402, 405, 477), (477, 405, 482), (478, 477, 482), (480, 474, 413), (413, 416, 480), (483, 416, 413), (482, 405, 484), (402, 481, 485), (486, 481, 416), (478, 487, 479), (482, 487, 478), (487, 482, 488), (488, 489, 487), (490, 488, 482), (491, 492, 493), (493, 494, 491), (491, 494, 495), (495, 496, 491), (496, 495, 497), (497, 498, 496), (499, 498, 497), (494, 493, 500), (500, 402, 494), (494, 402, 501), (501, 495, 494), (495, 501, 502), (502, 497, 495), (497, 502, 503), (503, 499, 497), (503, 504, 499), (504, 503, 505), (505, 506, 504), (507, 501, 402), (501, 507, 508), (501, 508, 509), (509, 502, 501), (503, 502, 509), (509, 505, 503), (505, 509, 510), (510, 506, 505), (511, 506, 510), (511, 510, 512), (512, 513, 511), (514, 513, 512), (508, 507, 415), (415, 512, 508), (508, 512, 510), (510, 509, 508), (512, 415, 514), (490, 405, 515), (515, 516, 490), (517, 518, 519), (517, 519, 520), (517, 520, 521), (522, 523, 524), (525, 0, 522), (526, 16, 527), (528, 529, 530), (531, 532, 528), (532, 533, 534), (535, 536, 532), (537, 528, 526), (538, 539, 540), (540, 541, 542), (4, 3, 543), (543, 544, 4), (543, 3, 7), (7, 545, 543), (543, 545, 546), (547, 548, 526), (526, 548, 549), (550, 551, 522), (522, 552, 550), (550, 552, 540), (540, 553, 550), (554, 555, 556), (557, 555, 554), (554, 558, 557), (559, 557, 558), (558, 560, 559), (558, 554, 561), (562, 543, 554), (563, 554, 543), (564, 565, 558), (558, 565, 566), (566, 560, 558), (567, 568, 569), (569, 570, 571), (570, 572, 573), (574, 575, 576), (577, 578, 536), (536, 579, 580), (581, 559, 560), (560, 582, 581), (583, 582, 560), (584, 585, 541), (541, 586, 584), (560, 566, 587), (588, 589, 590), (590, 591, 588), (592, 588, 591), (591, 593, 592), (591, 594, 593), (595, 591, 590), (590, 596, 595), (597, 598, 599), (599, 576, 597), (576, 599, 600), (601, 602, 603), (604, 605, 606), (607, 608, 604), (609, 610, 611), (611, 612, 609), (609, 612, 613), (614, 615, 616), (616, 617, 614), (614, 617, 618), (619, 620, 621), (621, 622, 619), (622, 621, 623), (623, 624, 622), (624, 623, 625), (626, 625, 623), (623, 621, 627), (627, 628, 623), (623, 628, 629), (630, 631, 632), (632, 633, 630), (630, 633, 601), (601, 628, 630), (630, 628, 634), (635, 636, 637), (638, 636, 635), (635, 639, 638), (640, 638, 639), (639, 641, 640), (642, 337, 643), (644, 645, 642), (646, 343, 647), (648, 649, 650), (651, 652, 648), (649, 653, 654), (655, 656, 649), (647, 648, 657), (658, 659, 660), (660, 661, 662), (663, 354, 356), (357, 354, 663), (356, 664, 663), (663, 665, 357), (666, 665, 663), (647, 667, 668), (669, 667, 647), (642, 670, 671), (671, 672, 642), (660, 672, 671), (671, 673, 660), (674, 663, 675), (663, 674, 676), (677, 678, 674), (674, 678, 679), (679, 680, 674), (681, 674, 680), (680, 679, 682), (682, 683, 680), (680, 683, 684), (684, 685, 680), (680, 685, 686), (687, 688, 689), (689, 690, 691), (688, 692, 693), (694, 695, 696), (697, 698, 653), (653, 699, 700), (683, 682, 701), (701, 702, 683), (683, 702, 703), (704, 684, 683), (705, 706, 659), (659, 707, 705), (708, 709, 710), (710, 711, 708), (708, 711, 712), (712, 713, 708), (711, 710, 714), (714, 715, 711), (711, 715, 716), (717, 718, 719), (719, 694, 717), (720, 717, 694), (721, 722, 723), (724, 725, 726), (727, 728, 729), (730, 731, 732), (733, 725, 734), (735, 736, 737), (738, 739, 735), (740, 741, 742), (742, 743, 740), (744, 743, 742), (745, 746, 747), (747, 748, 745), (749, 745, 748), (750, 745, 749), (749, 751, 750), (752, 751, 749), (748, 753, 749), (753, 754, 749), (749, 754, 755), (756, 757, 730), (730, 758, 756), (727, 758, 730), (730, 759, 727), (760, 761, 762), (760, 762, 763), (763, 764, 760), (764, 763, 765), (765, 766, 764), (767, 768, 769), (770, 771, 772), (773, 769, 770), (774, 770, 775), (776, 777, 778), (779, 780, 781), (782, 783, 784), (785, 786, 787), (788, 789, 790), (788, 790, 791), (791, 792, 788), (792, 791, 793), (794, 795, 796), (797, 798, 799), (800, 796, 797), (801, 797, 802), (803, 804, 805), (806, 807, 808), (809, 810, 811), (812, 813, 814), (815, 816, 817), (815, 817, 818), (818, 819, 815), (819, 818, 820), (821, 822, 823), (824, 822, 825), (825, 826, 827), (826, 828, 827), (829, 827, 828), (829, 821, 827), (830, 831, 832), (832, 833, 830), (834, 835, 836), (836, 837, 838), (839, 840, 841), (841, 842, 839), (843, 844, 845), (845, 846, 843), (846, 845, 847), (847, 848, 846), (848, 847, 849), (849, 850, 848), (851, 852, 853), (853, 854, 851), (851, 854, 855), (855, 856, 851), (857, 856, 855), (855, 858, 857), (850, 849, 859), (859, 860, 850), (860, 859, 837), (837, 836, 860), (857, 858, 861), (861, 862, 857), (839, 862, 861), (861, 840, 839), (863, 864, 865), (865, 866, 863), (867, 868, 869), (869, 870, 867), (866, 865, 871), (871, 872, 866), (872, 871, 873), (873, 874, 872), (874, 873, 875), (875, 876, 874), (876, 875, 877), (877, 878, 876), (878, 877, 879), (879, 880, 878), (867, 870, 881), (881, 882, 867), (883, 882, 881), (881, 884, 883), (883, 884, 885), (885, 886, 883), (887, 886, 885), (885, 888, 887), (887, 888, 889), (889, 890, 887)])
_uv = me_mesh_object_001.uv_layers.new(name='UVTex')
_uv.uv.foreach_set('vector', [0.4648, 0.7219, 0.4446, 0.7726, 0.3918, 0.7549, 0.4314, 0.8315, 0.4292, 0.8977, 0.3821, 0.9022, 0.3918, 0.7549, 0.4446, 0.7726, 0.4314, 0.8315, 0.4348, 0.7158, 0.4648, 0.7219, 0.3918, 0.7549, 0.3821, 0.9022, 0.3521, 0.8314, 0.4314, 0.8315, 0.4128, 0.9755, 0.3821, 0.9022, 0.4292, 0.8977, 0.4292, 0.8977, 0.4573, 0.9773, 0.4128, 0.9755, 0.4314, 0.8315, 0.3521, 0.8314, 0.3918, 0.7549, 0.2698, 0.5039, 0.2397, 0.5044, 0.2238, 0.4229, 0.3521, 0.8314, 0.321, 0.8232, 0.3816, 0.7473, 0.3579, 0.9033, 0.321, 0.8232, 0.3521, 0.8314, 0.3521, 0.8314, 0.3821, 0.9022, 0.3579, 0.9033, 0.1681, 0.5437, 0.2397, 0.5044, 0.2368, 0.5786, 0.2368, 0.5786, 0.1689, 0.5786, 0.1681, 0.5437, 0.2698, 0.5039, 0.2666, 0.5779, 0.2368, 0.5786, 0.2368, 0.5786, 0.2397, 0.5044, 0.2698, 0.5039, 0.2238, 0.4229, 0.2627, 0.4248, 0.2698, 0.5039, 0.3816, 0.7473, 0.3918, 0.7549, 0.3521, 0.8314, 0.3816, 0.7473, 0.321, 0.8232, 0.3071, 0.8143, 0.3071, 0.8143, 0.321, 0.8232, 0.3579, 0.9033, 0.4338, 0.7146, 0.4348, 0.7158, 0.3918, 0.7549, 0.3918, 0.7549, 0.3816, 0.7473, 0.4338, 0.7146, 0.3579, 0.9033, 0.3821, 0.9022, 0.4128, 0.9755, 0.4128, 0.9755, 0.3962, 0.977, 0.3579, 0.9033, 0.1624, 0.6536, 0.1689, 0.7112, 0.1039, 0.6453, 0.1689, 0.7112, 0.1624, 0.6536, 0.2212, 0.71, 0.1624, 0.6536, 0.1686, 0.6421, 0.2283, 0.678, 0.2283, 0.678, 0.2212, 0.71, 0.1624, 0.6536, 0.2212, 0.71, 0.2283, 0.678, 0.2761, 0.687, 0.2761, 0.687, 0.2776, 0.7363, 0.2212, 0.71, 0.1689, 0.5786, 0.2368, 0.5786, 0.2346, 0.6306, 0.2346, 0.6306, 0.1686, 0.6421, 0.1689, 0.5786, 0.1686, 0.6421, 0.2346, 0.6306, 0.2283, 0.678, 0.2283, 0.678, 0.2346, 0.6306, 0.2822, 0.6316, 0.2822, 0.6316, 0.2761, 0.687, 0.2283, 0.678, 0.2666, 0.5779, 0.2822, 0.6316, 0.2346, 0.6306, 0.2346, 0.6306, 0.2368, 0.5786, 0.2666, 0.5779, 0.2244, 0.3735, 0.2238, 0.4229, 0.1691, 0.4224, 0.2627, 0.4248, 0.2238, 0.4229, 0.2244, 0.3735, 0.1691, 0.4224, 0.1704, 0.3652, 0.2244, 0.3735, 0.2244, 0.3735, 0.1704, 0.3652, 0.233, 0.3276, 0.2244, 0.3735, 0.233, 0.3276, 0.2908, 0.3188, 0.2908, 0.3188, 0.2932, 0.3848, 0.2244, 0.3735, 0.2244, 0.3735, 0.2932, 0.3848, 0.2627, 0.4248, 0.1704, 0.3652, 0.1395, 0.3657, 0.1731, 0.2964, 0.1731, 0.2964, 0.2031, 0.3149, 0.1704, 0.3652, 0.2031, 0.3149, 0.233, 0.3276, 0.1704, 0.3652, 0.2031, 0.3149, 0.2332, 0.2822, 0.233, 0.3276, 0.2908, 0.3188, 0.233, 0.3276, 0.2332, 0.2822, 0.2332, 0.2822, 0.2703, 0.2622, 0.2908, 0.3188, 0.2703, 0.2622, 0.3103, 0.2603, 0.2908, 0.3188, 0.0621, 0.3042, 0.1166, 0.3071, 0.1146, 0.3721, 0.1146, 0.3721, 0.1166, 0.3071, 0.1462, 0.3022, 0.1395, 0.3657, 0.1146, 0.3721, 0.1462, 0.3022, 0.1462, 0.3022, 0.1731, 0.2964, 0.1395, 0.3657, 0.2059, 0.7712, 0.1674, 0.7694, 0.1649, 0.7405, 0.1674, 0.7694, 0.1152, 0.7697, 0.1157, 0.7478, 0.1157, 0.7478, 0.1649, 0.7405, 0.1674, 0.7694, 0.1152, 0.7697, 0.06836, 0.7661, 0.06647, 0.7521, 0.06647, 0.7521, 0.1157, 0.7478, 0.1152, 0.7697, 0.1116, 0.7031, 0.1157, 0.7478, 0.06647, 0.7521, 0.1157, 0.7478, 0.1116, 0.7031, 0.1649, 0.7405, 0.06647, 0.7521, 0.06421, 0.7061, 0.1116, 0.7031, 0.1649, 0.7405, 0.1116, 0.7031, 0.1039, 0.6453, 0.1689, 0.7112, 0.1649, 0.7405, 0.1039, 0.6453, 0.1649, 0.7405, 0.1689, 0.7112, 0.2261, 0.7504, 0.2261, 0.7504, 0.2059, 0.7712, 0.1649, 0.7405, 0.2212, 0.71, 0.2261, 0.7504, 0.1689, 0.7112, 0.2261, 0.7504, 0.2212, 0.71, 0.2776, 0.7363, 0.2776, 0.7363, 0.2798, 0.7784, 0.2261, 0.7504, 0.1731, 0.2964, 0.1462, 0.3022, 0.1707, 0.2529, 0.1731, 0.2964, 0.1707, 0.2529, 0.2158, 0.2183, 0.2158, 0.2183, 0.2242, 0.2441, 0.1731, 0.2964, 0.2031, 0.3149, 0.1731, 0.2964, 0.2242, 0.2441, 0.2242, 0.2441, 0.2332, 0.2822, 0.2031, 0.3149, 0.2332, 0.2822, 0.2242, 0.2441, 0.2639, 0.2261, 0.1191, 0.2583, 0.1166, 0.3071, 0.0621, 0.3042, 0.1462, 0.3022, 0.1166, 0.3071, 0.1191, 0.2583, 0.1191, 0.2583, 0.1707, 0.2529, 0.1462, 0.3022, 0.1707, 0.2529, 0.1191, 0.2583, 0.116, 0.2324, 0.116, 0.2324, 0.1689, 0.2266, 0.1707, 0.2529, 0.1707, 0.2529, 0.1689, 0.2266, 0.2158, 0.2183, 0.0621, 0.3042, 0.06818, 0.2554, 0.1191, 0.2583, 0.1191, 0.2583, 0.06818, 0.2554, 0.06989, 0.2368, 0.06989, 0.2368, 0.116, 0.2324, 0.1191, 0.2583, 0.2639, 0.2261, 0.2703, 0.2622, 0.2332, 0.2822, 0.3103, 0.2603, 0.2703, 0.2622, 0.2639, 0.2261, 0.2639, 0.2261, 0.3027, 0.2114, 0.3103, 0.2603, 0.111, 0.8016, 0.1002, 0.868, 0.03723, 0.8625, 0.03723, 0.8625, 0.05573, 0.7961, 0.111, 0.8016, 0.111, 0.8016, 0.05573, 0.7961, 0.06836, 0.7661, 0.06836, 0.7661, 0.1152, 0.7697, 0.111, 0.8016, 0.116, 0.2324, 0.06989, 0.2368, 0.06158, 0.2056, 0.06158, 0.2056, 0.1144, 0.1943, 0.116, 0.2324, 0.1689, 0.2266, 0.116, 0.2324, 0.1144, 0.1943, 0.1072, 0.1284, 0.1144, 0.1943, 0.06158, 0.2056, 0.06158, 0.2056, 0.04532, 0.1416, 0.1072, 0.1284, 0.1072, 0.1284, 0.04532, 0.1416, 0.02341, 0.03955, 0.28, 0.8036, 0.2059, 0.7712, 0.2261, 0.7504, 0.2773, 0.2051, 0.2639, 0.2261, 0.2242, 0.2441, 0.9932, 0.9285, 0.9878, 0.9751, 0.9194, 0.9724, 0.9194, 0.9724, 0.9111, 0.9315, 0.9932, 0.9285, 0.9878, 0.9751, 0.9531, 0.9927, 0.9194, 0.9724, 0.9932, 0.9285, 0.9111, 0.9315, 0.9199, 0.9739, 0.9199, 0.9739, 0.9878, 0.9734, 0.9932, 0.9285, 0.9878, 0.9734, 0.9199, 0.9739, 0.9531, 0.9925, 0.2949, 0.8672, 0.3223, 0.9713, 0.2507, 0.9805, 0.2507, 0.9805, 0.2336, 0.8696, 0.2949, 0.8672, 0.2949, 0.8672, 0.2336, 0.8696, 0.2244, 0.803, 0.2244, 0.803, 0.28, 0.8036, 0.2949, 0.8672, 0.28, 0.8036, 0.2244, 0.803, 0.2059, 0.7712, 0.2059, 0.7712, 0.2244, 0.803, 0.1676, 0.7976, 0.1676, 0.7976, 0.1674, 0.7694, 0.2059, 0.7712, 0.2507, 0.9805, 0.1672, 0.8645, 0.2336, 0.8696, 0.1672, 0.8645, 0.2244, 0.803, 0.2336, 0.8696, 0.2244, 0.803, 0.1672, 0.8645, 0.1676, 0.7976, 0.1672, 0.8645, 0.111, 0.8016, 0.1676, 0.7976, 0.1676, 0.7976, 0.111, 0.8016, 0.1152, 0.7697, 0.1152, 0.7697, 0.1674, 0.7694, 0.1676, 0.7976, 0.1672, 0.8645, 0.2507, 0.9805, 0.166, 0.9928, 0.0813, 0.9783, 0.1672, 0.8645, 0.166, 0.9928, 0.1672, 0.8645, 0.0813, 0.9783, 0.1002, 0.868, 0.111, 0.8016, 0.1672, 0.8645, 0.1002, 0.868, 0.03723, 0.8625, 0.1002, 0.868, 0.0813, 0.9783, 0.0813, 0.9783, 0.01005, 0.9683, 0.03723, 0.8625, 0.2261, 0.7504, 0.2798, 0.7784, 0.28, 0.8036, 0.2249, 0.1934, 0.2158, 0.2183, 0.1689, 0.2266, 0.2158, 0.2183, 0.2249, 0.1934, 0.2773, 0.2051, 0.2773, 0.2051, 0.2249, 0.1934, 0.2319, 0.1279, 0.2319, 0.1279, 0.2937, 0.1406, 0.2773, 0.2051, 0.1144, 0.1943, 0.1696, 0.1904, 0.1689, 0.2266, 0.1689, 0.2266, 0.1696, 0.1904, 0.2249, 0.1934, 0.2249, 0.1934, 0.1696, 0.1904, 0.1693, 0.123, 0.1693, 0.123, 0.2319, 0.1279, 0.2249, 0.1934, 0.2319, 0.1279, 0.1693, 0.123, 0.1688, 0.01465, 0.1688, 0.01465, 0.2454, 0.021, 0.2319, 0.1279, 0.2319, 0.1279, 0.2454, 0.021, 0.3154, 0.03857, 0.3154, 0.03857, 0.2937, 0.1406, 0.2319, 0.1279, 0.1144, 0.1943, 0.1072, 0.1284, 0.1693, 0.123, 0.1693, 0.123, 0.1696, 0.1904, 0.1144, 0.1943, 0.02341, 0.03955, 0.09277, 0.02197, 0.1072, 0.1284, 0.1072, 0.1284, 0.09277, 0.02197, 0.1688, 0.01465, 0.1688, 0.01465, 0.1693, 0.123, 0.1072, 0.1284, 0.2242, 0.2441, 0.2158, 0.2183, 0.2773, 0.2051, 0.2773, 0.2051, 0.3027, 0.2114, 0.2639, 0.2261, 0.6963, 0.07129, 0.7256, 0.1514, 0.6582, 0.1729, 0.6582, 0.1729, 0.6602, 0.08057, 0.6963, 0.07129, 0.5547, 0.1655, 0.501, 0.1519, 0.5239, 0.07861, 0.5239, 0.07861, 0.5664, 0.08935, 0.5547, 0.1655, 0.4807, 0.1758, 0.5376, 0.1875, 0.5518, 0.2646, 0.5518, 0.2646, 0.5068, 0.2563, 0.4807, 0.1758, 0.6597, 0.2578, 0.6743, 0.1909, 0.7393, 0.1699, 0.7393, 0.1699, 0.71, 0.2588, 0.6597, 0.2578, 0.4575, 0.4277, 0.4915, 0.2983, 0.5493, 0.3311, 0.6562, 0.2949, 0.71, 0.29, 0.7178, 0.311, 0.7178, 0.311, 0.6577, 0.3232, 0.6562, 0.2949, 0.5522, 0.2979, 0.6108, 0.2983, 0.6079, 0.3267, 0.6562, 0.2949, 0.6597, 0.2578, 0.71, 0.2588, 0.71, 0.2588, 0.71, 0.29, 0.6562, 0.2949, 0.6055, 0.2637, 0.6108, 0.2983, 0.5522, 0.2979, 0.6743, 0.1909, 0.6582, 0.1729, 0.7256, 0.1514, 0.7256, 0.1514, 0.7393, 0.1699, 0.6743, 0.1909, 0.4807, 0.1758, 0.501, 0.1519, 0.5547, 0.1655, 0.5547, 0.1655, 0.5376, 0.1875, 0.4807, 0.1758, 0.7017, 0.01465, 0.6963, 0.07129, 0.6602, 0.08057, 0.6602, 0.08057, 0.666, 0.03955, 0.7017, 0.01465, 0.563, 0.04981, 0.5664, 0.08935, 0.5239, 0.07861, 0.5239, 0.07861, 0.5093, 0.02441, 0.563, 0.04981, 0.6001, 0.1958, 0.6743, 0.1909, 0.6597, 0.2578, 0.6597, 0.2578, 0.6055, 0.2637, 0.6001, 0.1958, 0.6001, 0.1958, 0.6055, 0.2637, 0.5518, 0.2646, 0.5518, 0.2646, 0.5376, 0.1875, 0.6001, 0.1958, 0.6055, 0.2637, 0.6597, 0.2578, 0.6562, 0.2949, 0.6562, 0.2949, 0.6108, 0.2983, 0.6055, 0.2637, 0.6079, 0.3267, 0.6108, 0.2983, 0.6562, 0.2949, 0.6562, 0.2949, 0.6577, 0.3232, 0.6079, 0.3267, 0.6079, 0.3267, 0.6577, 0.3232, 0.6636, 0.4399, 0.6636, 0.4399, 0.5928, 0.4385, 0.6079, 0.3267, 0.6079, 0.3267, 0.5928, 0.4385, 0.5308, 0.4399, 0.5308, 0.4399, 0.5493, 0.3311, 0.6079, 0.3267, 0.6079, 0.3267, 0.5493, 0.3311, 0.5522, 0.2979, 0.7095, 0.4399, 0.6636, 0.4399, 0.6577, 0.3232, 0.5493, 0.3311, 0.5308, 0.4399, 0.4575, 0.4277, 0.5522, 0.2979, 0.5518, 0.2646, 0.6055, 0.2637, 0.6577, 0.3232, 0.7178, 0.311, 0.7095, 0.4399, 0.8032, 0.4175, 0.7095, 0.4399, 0.7178, 0.311, 0.5068, 0.2563, 0.5518, 0.2646, 0.5522, 0.2979, 0.5522, 0.2979, 0.499, 0.2798, 0.5068, 0.2563, 0.4915, 0.2983, 0.499, 0.2798, 0.5522, 0.2979, 0.5522, 0.2979, 0.5493, 0.3311, 0.4915, 0.2983, 0.5376, 0.1875, 0.5547, 0.1655, 0.606, 0.1729, 0.606, 0.1729, 0.6001, 0.1958, 0.5376, 0.1875, 0.6001, 0.1958, 0.606, 0.1729, 0.6582, 0.1729, 0.6582, 0.1729, 0.6743, 0.1909, 0.6001, 0.1958, 0.5664, 0.08935, 0.563, 0.04981, 0.6201, 0.04834, 0.6201, 0.04834, 0.6167, 0.08838, 0.5664, 0.08935, 0.5547, 0.1655, 0.5664, 0.08935, 0.6167, 0.08838, 0.6167, 0.08838, 0.606, 0.1729, 0.5547, 0.1655, 0.6582, 0.1729, 0.606, 0.1729, 0.6167, 0.08838, 0.6167, 0.08838, 0.6602, 0.08057, 0.6582, 0.1729, 0.666, 0.03955, 0.6602, 0.08057, 0.6167, 0.08838, 0.6167, 0.08838, 0.6201, 0.04834, 0.666, 0.03955, 0.6963, 0.07129, 0.6602, 0.08057, 0.6582, 0.1729, 0.6582, 0.1729, 0.7256, 0.1514, 0.6963, 0.07129, 0.5547, 0.1655, 0.5664, 0.08935, 0.5239, 0.07861, 0.5239, 0.07861, 0.501, 0.1519, 0.5547, 0.1655, 0.4807, 0.1758, 0.5068, 0.2563, 0.5518, 0.2646, 0.5518, 0.2646, 0.5376, 0.1875, 0.4807, 0.1758, 0.6597, 0.2578, 0.71, 0.2588, 0.7393, 0.1699, 0.7393, 0.1699, 0.6743, 0.1909, 0.6597, 0.2578, 0.7178, 0.311, 0.71, 0.29, 0.6562, 0.2949, 0.5522, 0.2979, 0.5493, 0.3311, 0.6079, 0.3267, 0.6079, 0.3267, 0.6108, 0.2983, 0.5522, 0.2979, 0.6562, 0.2949, 0.71, 0.29, 0.71, 0.2588, 0.71, 0.2588, 0.6597, 0.2578, 0.6562, 0.2949, 0.5522, 0.2979, 0.6108, 0.2983, 0.6055, 0.2637, 0.6743, 0.1909, 0.7393, 0.1699, 0.7256, 0.1514, 0.7256, 0.1514, 0.6582, 0.1729, 0.6743, 0.1909, 0.4807, 0.1758, 0.5376, 0.1875, 0.5547, 0.1655, 0.5547, 0.1655, 0.501, 0.1519, 0.4807, 0.1758, 0.7017, 0.01465, 0.666, 0.03955, 0.6602, 0.08057, 0.6602, 0.08057, 0.6963, 0.07129, 0.7017, 0.01465, 0.563, 0.04981, 0.5093, 0.02441, 0.5239, 0.07861, 0.5239, 0.07861, 0.5664, 0.08935, 0.563, 0.04981, 0.6597, 0.2578, 0.6743, 0.1909, 0.6001, 0.1958, 0.6001, 0.1958, 0.6055, 0.2637, 0.6597, 0.2578, 0.6562, 0.2949, 0.6597, 0.2578, 0.6055, 0.2637, 0.6055, 0.2637, 0.6108, 0.2983, 0.6562, 0.2949, 0.6562, 0.2949, 0.6108, 0.2983, 0.6079, 0.3267, 0.6079, 0.3267, 0.6577, 0.3232, 0.6562, 0.2949, 0.5518, 0.2646, 0.6055, 0.2637, 0.6001, 0.1958, 0.6055, 0.2637, 0.5518, 0.2646, 0.5522, 0.2979, 0.6001, 0.1958, 0.5376, 0.1875, 0.5518, 0.2646, 0.8032, 0.4175, 0.7178, 0.311, 0.7095, 0.4399, 0.7095, 0.4399, 0.7178, 0.311, 0.6577, 0.3232, 0.6577, 0.3232, 0.6636, 0.4399, 0.7095, 0.4399, 0.6636, 0.4399, 0.6577, 0.3232, 0.6079, 0.3267, 0.6079, 0.3267, 0.5928, 0.4385, 0.6636, 0.4399, 0.5308, 0.4399, 0.5928, 0.4385, 0.6079, 0.3267, 0.6562, 0.2949, 0.6577, 0.3232, 0.7178, 0.311, 0.6079, 0.3267, 0.5493, 0.3311, 0.5308, 0.4399, 0.4575, 0.4277, 0.5308, 0.4399, 0.5493, 0.3311, 0.5493, 0.3311, 0.4915, 0.2983, 0.4575, 0.4277, 0.4915, 0.2983, 0.5493, 0.3311, 0.5522, 0.2979, 0.5522, 0.2979, 0.499, 0.2798, 0.4915, 0.2983, 0.5068, 0.2563, 0.499, 0.2798, 0.5522, 0.2979, 0.5522, 0.2979, 0.5518, 0.2646, 0.5068, 0.2563, 0.606, 0.1729, 0.5547, 0.1655, 0.5376, 0.1875, 0.5376, 0.1875, 0.6001, 0.1958, 0.606, 0.1729, 0.6582, 0.1729, 0.606, 0.1729, 0.6001, 0.1958, 0.6001, 0.1958, 0.6743, 0.1909, 0.6582, 0.1729, 0.6201, 0.04834, 0.563, 0.04981, 0.5664, 0.08935, 0.5664, 0.08935, 0.6167, 0.08838, 0.6201, 0.04834, 0.6167, 0.08838, 0.5664, 0.08935, 0.5547, 0.1655, 0.5547, 0.1655, 0.606, 0.1729, 0.6167, 0.08838, 0.6167, 0.08838, 0.606, 0.1729, 0.6582, 0.1729, 0.6582, 0.1729, 0.6602, 0.08057, 0.6167, 0.08838, 0.6167, 0.08838, 0.6602, 0.08057, 0.666, 0.03955, 0.666, 0.03955, 0.6201, 0.04834, 0.6167, 0.08838, 0.116, 0.4224, 0.09448, 0.5059, 0.06445, 0.5034, 0.1116, 0.7031, 0.06421, 0.7061, 0.05487, 0.6333, 0.05487, 0.6333, 0.1039, 0.6453, 0.1116, 0.7031, 0.1039, 0.6453, 0.1095, 0.5837, 0.1624, 0.6536, 0.06445, 0.5034, 0.09448, 0.5059, 0.1095, 0.5837, 0.1095, 0.5837, 0.09448, 0.5059, 0.1681, 0.5437, 0.1681, 0.5437, 0.1689, 0.5786, 0.1095, 0.5837, 0.1689, 0.5786, 0.1686, 0.6421, 0.1095, 0.5837, 0.1095, 0.5837, 0.1686, 0.6421, 0.1624, 0.6536, 0.116, 0.4224, 0.1704, 0.3652, 0.1691, 0.4224, 0.06445, 0.5034, 0.07593, 0.4214, 0.116, 0.4224, 0.1146, 0.3721, 0.116, 0.4224, 0.07593, 0.4214, 0.1146, 0.3721, 0.1395, 0.3657, 0.116, 0.4224, 0.1395, 0.3657, 0.1704, 0.3652, 0.116, 0.4224, 0.07593, 0.4214, 0.05121, 0.374, 0.1146, 0.3721, 0.1146, 0.3721, 0.05121, 0.374, 0.0621, 0.3042, 0.4648, 0.7219, 0.4348, 0.7158, 0.3918, 0.7549, 0.3918, 0.7549, 0.4446, 0.7726, 0.4648, 0.7219, 0.4128, 0.9755, 0.4573, 0.9773, 0.4292, 0.8977, 0.4292, 0.8977, 0.3821, 0.9022, 0.4128, 0.9755, 0.3579, 0.9033, 0.3821, 0.9022, 0.3521, 0.8314, 0.3521, 0.8314, 0.321, 0.8232, 0.3579, 0.9033, 0.1039, 0.6453, 0.05487, 0.6333, 0.07391, 0.5808, 0.07391, 0.5808, 0.1095, 0.5837, 0.1039, 0.6453, 0.1095, 0.5837, 0.07391, 0.5808, 0.06445, 0.5034, 0.4314, 0.8315, 0.3521, 0.8314, 0.3821, 0.9022, 0.3821, 0.9022, 0.4292, 0.8977, 0.4314, 0.8315, 0.4314, 0.8315, 0.4446, 0.7726, 0.3918, 0.7549, 0.3918, 0.7549, 0.3521, 0.8314, 0.4314, 0.8315, 0.3521, 0.8314, 0.3918, 0.7549, 0.3816, 0.7473, 0.3816, 0.7473, 0.321, 0.8232, 0.3521, 0.8314, 0.3816, 0.7473, 0.3071, 0.8143, 0.321, 0.8232, 0.3071, 0.8143, 0.3579, 0.9033, 0.321, 0.8232, 0.4338, 0.7146, 0.3816, 0.7473, 0.3918, 0.7549, 0.3918, 0.7549, 0.4348, 0.7158, 0.4338, 0.7146, 0.3579, 0.9033, 0.3962, 0.977, 0.4128, 0.9755, 0.4128, 0.9755, 0.3821, 0.9022, 0.3579, 0.9033, 0.1193, 0.5046, 0.1411, 0.4766, 0.1327, 0.502, 0.1411, 0.4766, 0.1193, 0.5046, 0.09448, 0.5059, 0.1681, 0.5437, 0.09448, 0.5059, 0.1193, 0.5046, 0.1193, 0.5046, 0.1671, 0.519, 0.1681, 0.5437, 0.1681, 0.5437, 0.1671, 0.519, 0.2163, 0.5037, 0.2163, 0.5037, 0.2397, 0.5044, 0.1681, 0.5437, 0.1327, 0.502, 0.1671, 0.519, 0.1193, 0.5046, 0.2397, 0.5044, 0.2163, 0.5037, 0.1978, 0.4746, 0.2163, 0.5037, 0.2035, 0.501, 0.1978, 0.4746, 0.2035, 0.501, 0.2163, 0.5037, 0.1671, 0.519, 0.1978, 0.4746, 0.2238, 0.4229, 0.2397, 0.5044, 0.1691, 0.4224, 0.2238, 0.4229, 0.1978, 0.4746, 0.1978, 0.4746, 0.17, 0.4688, 0.1691, 0.4224, 0.1691, 0.4224, 0.17, 0.4688, 0.1411, 0.4766, 0.1411, 0.4766, 0.116, 0.4224, 0.1691, 0.4224, 0.09448, 0.5059, 0.116, 0.4224, 0.1411, 0.4766, 0.9604, 0.5356, 0.9961, 0.5356, 0.9956, 0.5234, 0.7979, 0.4478, 0.7197, 0.4595, 0.7305, 0.4858, 0.7305, 0.4858, 0.8198, 0.4795, 0.7979, 0.4478, 0.8198, 0.4795, 0.7573, 0.5112, 0.8101, 0.5161, 0.7305, 0.4858, 0.6958, 0.5088, 0.7573, 0.5112, 0.7573, 0.5112, 0.8198, 0.4795, 0.7305, 0.4858, 0.9604, 0.5356, 0.9956, 0.5234, 0.9961, 0.5356, 0.8467, 0.6069, 0.8101, 0.5161, 0.8198, 0.4795, 0.8198, 0.4795, 0.8101, 0.5161, 0.7573, 0.5112, 0.7305, 0.4858, 0.8198, 0.4795, 0.7573, 0.5112, 0.7573, 0.5112, 0.6958, 0.5088, 0.7305, 0.4858, 0.9966, 0.6646, 0.9907, 0.7051, 0.9458, 0.6802, 0.9531, 0.6494, 0.9458, 0.6802, 0.9009, 0.6631, 0.9961, 0.6072, 0.9961, 0.5356, 0.9604, 0.5356, 0.9604, 0.5356, 0.9644, 0.5903, 0.9961, 0.6072, 0.9619, 0.614, 0.9961, 0.6072, 0.9644, 0.5903, 0.9966, 0.6646, 0.9961, 0.6072, 0.9619, 0.614, 0.9619, 0.614, 0.9531, 0.6494, 0.9966, 0.6646, 0.9966, 0.6646, 0.9531, 0.6494, 0.9458, 0.6802, 0.9458, 0.6802, 0.9907, 0.7051, 0.9966, 0.6646, 0.9604, 0.5356, 0.9116, 0.5891, 0.9644, 0.5903, 0.9644, 0.5903, 0.9116, 0.5891, 0.9619, 0.614, 0.9531, 0.6494, 0.9619, 0.614, 0.9116, 0.5891, 0.9116, 0.5891, 0.9077, 0.626, 0.9531, 0.6494, 0.9531, 0.6494, 0.9077, 0.626, 0.9009, 0.6631, 0.8794, 0.4717, 0.9116, 0.5891, 0.9604, 0.5356, 0.8467, 0.6069, 0.9116, 0.5891, 0.8794, 0.4717, 0.9116, 0.5891, 0.8467, 0.6069, 0.9077, 0.626, 0.9009, 0.6631, 0.9077, 0.626, 0.8467, 0.6069, 0.8467, 0.6069, 0.8354, 0.6467, 0.9009, 0.6631, 0.8354, 0.6467, 0.9004, 0.6704, 0.9009, 0.6631, 0.9458, 0.6802, 0.9009, 0.6631, 0.9004, 0.6704, 0.9004, 0.6704, 0.9448, 0.6921, 0.9458, 0.6802, 0.9907, 0.7051, 0.9458, 0.6802, 0.9448, 0.6921, 0.9604, 0.5356, 0.9438, 0.4497, 0.8794, 0.4717, 0.8691, 0.4395, 0.8794, 0.4717, 0.9438, 0.4497, 0.8794, 0.4717, 0.8691, 0.4395, 0.8198, 0.4795, 0.8794, 0.4717, 0.8198, 0.4795, 0.8467, 0.6069, 0.8467, 0.6069, 0.8198, 0.4795, 0.8101, 0.5161, 0.9961, 0.4424, 0.9438, 0.4497, 0.9604, 0.5356, 0.9438, 0.4497, 0.9961, 0.4424, 0.9429, 0.4082, 0.9438, 0.4497, 0.9429, 0.4082, 0.8691, 0.4395, 0.9604, 0.5356, 0.9956, 0.5234, 0.9961, 0.4424, 0.9009, 0.6631, 0.9458, 0.6802, 0.9531, 0.6494, 0.7979, 0.4478, 0.8198, 0.4795, 0.8691, 0.4395, 0.8691, 0.4395, 0.854, 0.3975, 0.7979, 0.4478, 0.9448, 0.6921, 0.9805, 0.7244, 0.9907, 0.7051, 0.9546, 0.7562, 0.9805, 0.7244, 0.9448, 0.6921, 0.9448, 0.6921, 0.9312, 0.7209, 0.9546, 0.7562, 0.9546, 0.7562, 0.9312, 0.7209, 0.8901, 0.778, 0.8691, 0.7373, 0.8901, 0.778, 0.9312, 0.7209, 0.8042, 0.7649, 0.8901, 0.778, 0.8691, 0.7373, 0.8691, 0.7373, 0.8164, 0.7175, 0.8042, 0.7649, 0.8164, 0.7175, 0.7524, 0.7334, 0.8042, 0.7649, 0.9312, 0.7209, 0.9448, 0.6921, 0.9004, 0.6704, 0.9004, 0.6704, 0.8911, 0.698, 0.9312, 0.7209, 0.9312, 0.7209, 0.8911, 0.698, 0.8691, 0.7373, 0.8164, 0.7175, 0.8691, 0.7373, 0.8911, 0.698, 0.8911, 0.698, 0.8281, 0.675, 0.8164, 0.7175, 0.8164, 0.7175, 0.8281, 0.675, 0.7695, 0.6729, 0.7695, 0.6729, 0.7524, 0.7334, 0.8164, 0.7175, 0.7524, 0.7334, 0.7695, 0.6729, 0.7188, 0.687, 0.6963, 0.6489, 0.7188, 0.687, 0.7695, 0.6729, 0.7695, 0.6729, 0.7617, 0.6433, 0.6963, 0.6489, 0.6924, 0.5955, 0.6963, 0.6489, 0.7617, 0.6433, 0.8911, 0.698, 0.9004, 0.6704, 0.8354, 0.6467, 0.8354, 0.6467, 0.8281, 0.675, 0.8911, 0.698, 0.8281, 0.675, 0.8354, 0.6467, 0.7617, 0.6433, 0.7617, 0.6433, 0.7695, 0.6729, 0.8281, 0.675, 0.7651, 0.5969, 0.7617, 0.6433, 0.8354, 0.6467, 0.7617, 0.6433, 0.7651, 0.5969, 0.6924, 0.5955, 0.6924, 0.5955, 0.7651, 0.5969, 0.7573, 0.5112, 0.7573, 0.5112, 0.6958, 0.5088, 0.6924, 0.5955, 0.8354, 0.6467, 0.8467, 0.6069, 0.7651, 0.5969, 0.7651, 0.5969, 0.8467, 0.6069, 0.8101, 0.5161, 0.8101, 0.5161, 0.7573, 0.5112, 0.7651, 0.5969, 0.9429, 0.4082, 0.9272, 0.3716, 0.854, 0.3975, 0.854, 0.3975, 0.8691, 0.4395, 0.9429, 0.4082, 0.3086, 0.6733, 0.3521, 0.6733, 0.3655, 0.7146, 0.3086, 0.6733, 0.3655, 0.7146, 0.2952, 0.7146, 0.3655, 0.7146, 0.3303, 0.7402, 0.2952, 0.7146, 0.9604, 0.5356, 0.9961, 0.5356, 0.9961, 0.6072, 0.9961, 0.6072, 0.9644, 0.5903, 0.9604, 0.5356, 0.9604, 0.5356, 0.9644, 0.5903, 0.9116, 0.5891, 0.9604, 0.5356, 0.9116, 0.5891, 0.8794, 0.4717, 0.8794, 0.4717, 0.9438, 0.4497, 0.9604, 0.5356, 0.9604, 0.5356, 0.9438, 0.4497, 0.9961, 0.4424, 0.9961, 0.4424, 0.9956, 0.5234, 0.9604, 0.5356, 0.9644, 0.5903, 0.9961, 0.6072, 0.9619, 0.614, 0.9619, 0.614, 0.9116, 0.5891, 0.9644, 0.5903, 0.9116, 0.5891, 0.9619, 0.614, 0.9531, 0.6494, 0.9531, 0.6494, 0.9077, 0.626, 0.9116, 0.5891, 0.9116, 0.5891, 0.9077, 0.626, 0.8467, 0.6069, 0.8794, 0.4717, 0.9116, 0.5891, 0.8467, 0.6069, 0.8467, 0.6069, 0.8198, 0.4795, 0.8794, 0.4717, 0.8794, 0.4717, 0.8198, 0.4795, 0.8691, 0.4395, 0.9438, 0.4497, 0.8794, 0.4717, 0.8691, 0.4395, 0.9619, 0.614, 0.9961, 0.6072, 0.9966, 0.6646, 0.9966, 0.6646, 0.9531, 0.6494, 0.9619, 0.614, 0.9458, 0.6802, 0.9531, 0.6494, 0.9966, 0.6646, 0.8691, 0.4395, 0.8198, 0.4795, 0.7979, 0.4478, 0.8467, 0.6069, 0.9077, 0.626, 0.9009, 0.6631, 0.9009, 0.6631, 0.9077, 0.626, 0.9531, 0.6494, 0.9438, 0.4497, 0.9429, 0.4082, 0.9961, 0.4424, 0.8691, 0.4395, 0.9429, 0.4082, 0.9438, 0.4497, 0.9429, 0.4082, 0.8691, 0.4395, 0.854, 0.3975, 0.854, 0.3975, 0.9272, 0.3716, 0.9429, 0.4082, 0.7979, 0.4478, 0.854, 0.3975, 0.8691, 0.4395, 0.6924, 0.5955, 0.6958, 0.5088, 0.7573, 0.5112, 0.7573, 0.5112, 0.7651, 0.5969, 0.6924, 0.5955, 0.6924, 0.5955, 0.7651, 0.5969, 0.7617, 0.6433, 0.7617, 0.6433, 0.6963, 0.6489, 0.6924, 0.5955, 0.6963, 0.6489, 0.7617, 0.6433, 0.7695, 0.6729, 0.7695, 0.6729, 0.7188, 0.687, 0.6963, 0.6489, 0.7524, 0.7334, 0.7188, 0.687, 0.7695, 0.6729, 0.7651, 0.5969, 0.7573, 0.5112, 0.8101, 0.5161, 0.8101, 0.5161, 0.8467, 0.6069, 0.7651, 0.5969, 0.7651, 0.5969, 0.8467, 0.6069, 0.8354, 0.6467, 0.8354, 0.6467, 0.7617, 0.6433, 0.7651, 0.5969, 0.7617, 0.6433, 0.8354, 0.6467, 0.8281, 0.675, 0.8281, 0.675, 0.7695, 0.6729, 0.7617, 0.6433, 0.7695, 0.6729, 0.8281, 0.675, 0.8164, 0.7175, 0.8164, 0.7175, 0.7524, 0.7334, 0.7695, 0.6729, 0.8164, 0.7175, 0.8042, 0.7649, 0.7524, 0.7334, 0.8042, 0.7649, 0.8164, 0.7175, 0.8691, 0.7373, 0.8691, 0.7373, 0.8901, 0.778, 0.8042, 0.7649, 0.9009, 0.6631, 0.8354, 0.6467, 0.8467, 0.6069, 0.8354, 0.6467, 0.9009, 0.6631, 0.9004, 0.6704, 0.8354, 0.6467, 0.9004, 0.6704, 0.8911, 0.698, 0.8911, 0.698, 0.8281, 0.675, 0.8354, 0.6467, 0.8164, 0.7175, 0.8281, 0.675, 0.8911, 0.698, 0.8911, 0.698, 0.8691, 0.7373, 0.8164, 0.7175, 0.8691, 0.7373, 0.8911, 0.698, 0.9312, 0.7209, 0.9312, 0.7209, 0.8901, 0.778, 0.8691, 0.7373, 0.9546, 0.7562, 0.8901, 0.778, 0.9312, 0.7209, 0.9546, 0.7562, 0.9312, 0.7209, 0.9448, 0.6921, 0.9448, 0.6921, 0.9805, 0.7244, 0.9546, 0.7562, 0.9907, 0.7051, 0.9805, 0.7244, 0.9448, 0.6921, 0.9004, 0.6704, 0.9009, 0.6631, 0.9458, 0.6802, 0.9458, 0.6802, 0.9448, 0.6921, 0.9004, 0.6704, 0.9004, 0.6704, 0.9448, 0.6921, 0.9312, 0.7209, 0.9312, 0.7209, 0.8911, 0.698, 0.9004, 0.6704, 0.9448, 0.6921, 0.9458, 0.6802, 0.9907, 0.7051, 0.7979, 0.4478, 0.8198, 0.4795, 0.7305, 0.4858, 0.7305, 0.4858, 0.7197, 0.4595, 0.7979, 0.4478, 0.3655, 0.7146, 0.3521, 0.6733, 0.3086, 0.6733, 0.3655, 0.7146, 0.3086, 0.6733, 0.2952, 0.7146, 0.3655, 0.7146, 0.2952, 0.7146, 0.3303, 0.7402, 0.501, 0.7295, 0.488, 0.78, 0.4446, 0.7726, 0.4446, 0.7726, 0.4648, 0.7219, 0.501, 0.7295, 0.4958, 0.9619, 0.4573, 0.9773, 0.4292, 0.8977, 0.5308, 0.9516, 0.52, 0.8911, 0.5635, 0.887, 0.5635, 0.887, 0.5903, 0.9562, 0.5308, 0.9516, 0.5903, 0.9562, 0.5635, 0.887, 0.6475, 0.8801, 0.6475, 0.8801, 0.6689, 0.9299, 0.5903, 0.9562, 0.52, 0.8911, 0.5308, 0.9516, 0.4958, 0.9619, 0.6528, 0.7974, 0.5747, 0.7892, 0.5874, 0.7317, 0.5874, 0.7317, 0.6597, 0.766, 0.6528, 0.7974, 0.4292, 0.8977, 0.4314, 0.8315, 0.4849, 0.8331, 0.4849, 0.8331, 0.4851, 0.8915, 0.4292, 0.8977, 0.4849, 0.8331, 0.4314, 0.8315, 0.4446, 0.7726, 0.4446, 0.7726, 0.488, 0.78, 0.4849, 0.8331, 0.4849, 0.8331, 0.488, 0.78, 0.522, 0.787, 0.4292, 0.8977, 0.4851, 0.8915, 0.4958, 0.9619, 0.4958, 0.9619, 0.4851, 0.8915, 0.52, 0.8911, 0.522, 0.787, 0.488, 0.78, 0.501, 0.7295, 0.501, 0.7295, 0.5327, 0.7417, 0.522, 0.787, 0.522, 0.787, 0.5327, 0.7417, 0.5874, 0.7317, 0.5874, 0.7317, 0.5747, 0.7892, 0.522, 0.787, 0.519, 0.8418, 0.52, 0.8911, 0.4851, 0.8915, 0.5635, 0.887, 0.52, 0.8911, 0.519, 0.8418, 0.519, 0.8418, 0.5771, 0.8494, 0.5635, 0.887, 0.6475, 0.8801, 0.5635, 0.887, 0.5771, 0.8494, 0.5771, 0.8494, 0.6548, 0.8453, 0.6475, 0.8801, 0.5771, 0.8494, 0.519, 0.8418, 0.522, 0.787, 0.4851, 0.8915, 0.4849, 0.8331, 0.519, 0.8418, 0.522, 0.787, 0.519, 0.8418, 0.4849, 0.8331, 0.522, 0.787, 0.5747, 0.7892, 0.5771, 0.8494, 0.5771, 0.8494, 0.5747, 0.7892, 0.6528, 0.7974, 0.6528, 0.7974, 0.6548, 0.8453, 0.5771, 0.8494, 0.8169, 0.918, 0.7593, 0.9096, 0.7402, 0.9528, 0.7402, 0.9528, 0.7788, 0.9902, 0.8169, 0.918, 0.7788, 0.9902, 0.8394, 0.983, 0.8169, 0.918, 0.8813, 0.8551, 0.8809, 0.8948, 0.9365, 0.9154, 0.6855, 0.8721, 0.7153, 0.9132, 0.6689, 0.9299, 0.6689, 0.9299, 0.6475, 0.8801, 0.6855, 0.8721, 0.6855, 0.8721, 0.6475, 0.8801, 0.6548, 0.8453, 0.6548, 0.8453, 0.6895, 0.8408, 0.6855, 0.8721, 0.6865, 0.8038, 0.6895, 0.8408, 0.6548, 0.8453, 0.6865, 0.8038, 0.6528, 0.7974, 0.6597, 0.766, 0.6597, 0.766, 0.7065, 0.7719, 0.6865, 0.8038, 0.6548, 0.8453, 0.6528, 0.7974, 0.6865, 0.8038, 0.7612, 0.8682, 0.7593, 0.9096, 0.8169, 0.918, 0.8169, 0.918, 0.8247, 0.8398, 0.7612, 0.8682, 0.7485, 0.8418, 0.7612, 0.8682, 0.8247, 0.8398, 0.8247, 0.8398, 0.7949, 0.7953, 0.7485, 0.8418, 0.8247, 0.8398, 0.8457, 0.7854, 0.7949, 0.7953, 0.8813, 0.8551, 0.8247, 0.8398, 0.8169, 0.918, 0.8169, 0.918, 0.8809, 0.8948, 0.8813, 0.8551, 0.9858, 0.8943, 0.9937, 0.8403, 0.9282, 0.8315, 0.9282, 0.8315, 0.9365, 0.9154, 0.9858, 0.8943, 0.9365, 0.9154, 0.9282, 0.8315, 0.8813, 0.8551, 0.5273, 0.6323, 0.5557, 0.6887, 0.5664, 0.6477, 0.5093, 0.02441, 0.5308, 0.01318, 0.5635, 0.03223, 0.5635, 0.03223, 0.563, 0.04981, 0.5093, 0.02441, 0.6201, 0.04834, 0.563, 0.04981, 0.5635, 0.03223, 0.5635, 0.03223, 0.6182, 0.03076, 0.6201, 0.04834, 0.6201, 0.04834, 0.6182, 0.03076, 0.6616, 0.02197, 0.6616, 0.02197, 0.6851, 0.00293, 0.7017, 0.01465, 0.7017, 0.01465, 0.666, 0.03955, 0.6616, 0.02197, 0.6616, 0.02197, 0.666, 0.03955, 0.6201, 0.04834, 0.6597, 0.4775, 0.604, 0.4888, 0.6226, 0.5298, 0.6226, 0.5298, 0.667, 0.5364, 0.6597, 0.4775, 0.667, 0.5364, 0.6226, 0.5298, 0.6104, 0.6545, 0.6104, 0.6545, 0.6353, 0.658, 0.667, 0.5364, 0.6353, 0.658, 0.6104, 0.6545, 0.6084, 0.6965, 0.5557, 0.6887, 0.6084, 0.6965, 0.6104, 0.6545, 0.6104, 0.6545, 0.6226, 0.5298, 0.5776, 0.5584, 0.5776, 0.5584, 0.5664, 0.6477, 0.6104, 0.6545, 0.6104, 0.6545, 0.5664, 0.6477, 0.5557, 0.6887, 0.5317, 0.522, 0.543, 0.4756, 0.4878, 0.4731, 0.4878, 0.4731, 0.4941, 0.5295, 0.5317, 0.522, 0.5317, 0.522, 0.4941, 0.5295, 0.5273, 0.6323, 0.5273, 0.6323, 0.5664, 0.6477, 0.5317, 0.522, 0.5317, 0.522, 0.5664, 0.6477, 0.5776, 0.5584, 0.04184, 0.417, 0.01349, 0.4204, 0.02684, 0.3979, 0.008873, 0.4595, 0.01349, 0.4204, 0.04184, 0.417, 0.04184, 0.417, 0.04629, 0.4609, 0.008873, 0.4595, 0.01304, 0.4775, 0.008873, 0.4595, 0.04629, 0.4609, 0.04629, 0.4609, 0.03976, 0.4814, 0.01304, 0.4775, 0.501, 0.7295, 0.4648, 0.7219, 0.4446, 0.7726, 0.4446, 0.7726, 0.488, 0.78, 0.501, 0.7295, 0.4292, 0.8977, 0.4573, 0.9773, 0.4958, 0.9619, 0.5308, 0.9516, 0.5903, 0.9562, 0.5635, 0.887, 0.5635, 0.887, 0.52, 0.8911, 0.5308, 0.9516, 0.5903, 0.9562, 0.6689, 0.9299, 0.6475, 0.8801, 0.6475, 0.8801, 0.5635, 0.887, 0.5903, 0.9562, 0.4958, 0.9619, 0.5308, 0.9516, 0.52, 0.8911, 0.6528, 0.7974, 0.6597, 0.766, 0.5874, 0.7317, 0.5874, 0.7317, 0.5747, 0.7892, 0.6528, 0.7974, 0.4849, 0.8331, 0.4314, 0.8315, 0.4292, 0.8977, 0.4446, 0.7726, 0.4314, 0.8315, 0.4849, 0.8331, 0.4292, 0.8977, 0.4851, 0.8915, 0.4849, 0.8331, 0.4849, 0.8331, 0.488, 0.78, 0.4446, 0.7726, 0.522, 0.787, 0.488, 0.78, 0.4849, 0.8331, 0.4958, 0.9619, 0.4851, 0.8915, 0.4292, 0.8977, 0.52, 0.8911, 0.4851, 0.8915, 0.4958, 0.9619, 0.501, 0.7295, 0.488, 0.78, 0.522, 0.787, 0.522, 0.787, 0.5327, 0.7417, 0.501, 0.7295, 0.5874, 0.7317, 0.5327, 0.7417, 0.522, 0.787, 0.522, 0.787, 0.5747, 0.7892, 0.5874, 0.7317, 0.519, 0.8418, 0.4849, 0.8331, 0.4851, 0.8915, 0.4849, 0.8331, 0.519, 0.8418, 0.522, 0.787, 0.4851, 0.8915, 0.52, 0.8911, 0.519, 0.8418, 0.519, 0.8418, 0.52, 0.8911, 0.5635, 0.887, 0.5635, 0.887, 0.5771, 0.8494, 0.519, 0.8418, 0.522, 0.787, 0.519, 0.8418, 0.5771, 0.8494, 0.5771, 0.8494, 0.5635, 0.887, 0.6475, 0.8801, 0.6475, 0.8801, 0.6548, 0.8453, 0.5771, 0.8494, 0.5771, 0.8494, 0.6548, 0.8453, 0.6528, 0.7974, 0.6528, 0.7974, 0.5747, 0.7892, 0.5771, 0.8494, 0.5771, 0.8494, 0.5747, 0.7892, 0.522, 0.787, 0.8169, 0.918, 0.7788, 0.9902, 0.7402, 0.9528, 0.7402, 0.9528, 0.7593, 0.9096, 0.8169, 0.918, 0.7788, 0.9902, 0.8169, 0.918, 0.8394, 0.983, 0.9365, 0.9154, 0.8809, 0.8948, 0.8813, 0.8551, 0.6855, 0.8721, 0.6475, 0.8801, 0.6689, 0.9299, 0.6689, 0.9299, 0.7153, 0.9132, 0.6855, 0.8721, 0.6548, 0.8453, 0.6475, 0.8801, 0.6855, 0.8721, 0.6855, 0.8721, 0.6895, 0.8408, 0.6548, 0.8453, 0.6548, 0.8453, 0.6895, 0.8408, 0.6865, 0.8038, 0.6865, 0.8038, 0.6528, 0.7974, 0.6548, 0.8453, 0.6865, 0.8038, 0.7065, 0.7719, 0.6597, 0.766, 0.6597, 0.766, 0.6528, 0.7974, 0.6865, 0.8038, 0.8169, 0.918, 0.7593, 0.9096, 0.7612, 0.8682, 0.7612, 0.8682, 0.8247, 0.8398, 0.8169, 0.918, 0.8169, 0.918, 0.8247, 0.8398, 0.8813, 0.8551, 0.8813, 0.8551, 0.8809, 0.8948, 0.8169, 0.918, 0.8247, 0.8398, 0.7612, 0.8682, 0.7485, 0.8418, 0.7485, 0.8418, 0.7949, 0.7953, 0.8247, 0.8398, 0.8247, 0.8398, 0.7949, 0.7953, 0.8457, 0.7854, 0.9282, 0.8315, 0.9937, 0.8403, 0.9858, 0.8943, 0.9858, 0.8943, 0.9365, 0.9154, 0.9282, 0.8315, 0.8813, 0.8551, 0.9282, 0.8315, 0.9365, 0.9154, 0.5635, 0.03223, 0.563, 0.04981, 0.6201, 0.04834, 0.6201, 0.04834, 0.6182, 0.03076, 0.5635, 0.03223, 0.5273, 0.6323, 0.5664, 0.6477, 0.5557, 0.6887, 0.5317, 0.522, 0.5776, 0.5584, 0.5664, 0.6477, 0.6616, 0.02197, 0.6182, 0.03076, 0.6201, 0.04834, 0.5093, 0.02441, 0.563, 0.04981, 0.5635, 0.03223, 0.5635, 0.03223, 0.5308, 0.01318, 0.5093, 0.02441, 0.7017, 0.01465, 0.6851, 0.00293, 0.6616, 0.02197, 0.6616, 0.02197, 0.666, 0.03955, 0.7017, 0.01465, 0.6201, 0.04834, 0.666, 0.03955, 0.6616, 0.02197, 0.6226, 0.5298, 0.604, 0.4888, 0.6597, 0.4775, 0.6597, 0.4775, 0.667, 0.5364, 0.6226, 0.5298, 0.6104, 0.6545, 0.6226, 0.5298, 0.667, 0.5364, 0.5776, 0.5584, 0.6226, 0.5298, 0.6104, 0.6545, 0.6104, 0.6545, 0.5664, 0.6477, 0.5776, 0.5584, 0.5557, 0.6887, 0.5664, 0.6477, 0.6104, 0.6545, 0.667, 0.5364, 0.6353, 0.658, 0.6104, 0.6545, 0.6353, 0.658, 0.6084, 0.6965, 0.6104, 0.6545, 0.6104, 0.6545, 0.6084, 0.6965, 0.5557, 0.6887, 0.4878, 0.4731, 0.543, 0.4756, 0.5317, 0.522, 0.5317, 0.522, 0.4941, 0.5295, 0.4878, 0.4731, 0.5273, 0.6323, 0.4941, 0.5295, 0.5317, 0.522, 0.5317, 0.522, 0.5664, 0.6477, 0.5273, 0.6323, 0.04184, 0.417, 0.02684, 0.3979, 0.01349, 0.4204, 0.04184, 0.417, 0.01349, 0.4204, 0.008873, 0.4595, 0.008873, 0.4595, 0.04629, 0.4609, 0.04184, 0.417, 0.04629, 0.4609, 0.008873, 0.4595, 0.01304, 0.4775, 0.01304, 0.4775, 0.03976, 0.4814, 0.04629, 0.4609, 0.9023, 0.1147, 0.9053, 0.01758, 0.9312, 0.1113, 0.9272, 0.2695, 0.9023, 0.2749, 0.9023, 0.1147, 0.9023, 0.1147, 0.9312, 0.1113, 0.9272, 0.2695, 0.9023, 0.2749, 0.9272, 0.2695, 0.9009, 0.3428, 0.9653, 0.01465, 0.9375, 0.1084, 0.9912, 0.1084, 0.9873, 0.2666, 0.9912, 0.1084, 0.9375, 0.1084, 0.9375, 0.1084, 0.9438, 0.2661, 0.9873, 0.2666, 0.9873, 0.2666, 0.9438, 0.2661, 0.9609, 0.3398, 0.8774, 0.1108, 0.9053, 0.01758, 0.9023, 0.1147, 0.8774, 0.1108, 0.9023, 0.1147, 0.9023, 0.2749, 0.9023, 0.2749, 0.8838, 0.269, 0.8774, 0.1108, 0.8838, 0.269, 0.9023, 0.2749, 0.9009, 0.3428, 0.7876, 0.07422, 0.7861, 0.01611, 0.8096, 0.0708, 0.8042, 0.2124, 0.7876, 0.2178, 0.7876, 0.07422, 0.7876, 0.07422, 0.8096, 0.0708, 0.8042, 0.2124, 0.7876, 0.2178, 0.8042, 0.2124, 0.7832, 0.3101, 0.8423, 0.01562, 0.8179, 0.0708, 0.8662, 0.07031, 0.8604, 0.2119, 0.8662, 0.07031, 0.8179, 0.0708, 0.8179, 0.0708, 0.8218, 0.2129, 0.8604, 0.2119, 0.8604, 0.2119, 0.8218, 0.2129, 0.8394, 0.3096, 0.7617, 0.0708, 0.7861, 0.01611, 0.7876, 0.07422, 0.7617, 0.0708, 0.7876, 0.07422, 0.7876, 0.2178, 0.7876, 0.2178, 0.7651, 0.2129, 0.7617, 0.0708, 0.7651, 0.2129, 0.7876, 0.2178, 0.7832, 0.3101, 0.3713, 0.1382, 0.3713, 0.07812, 0.3982, 0.07812, 0.3982, 0.07812, 0.3713, 0.07812, 0.3713, 0.01807, 0.3713, 0.01807, 0.4248, 0.01807, 0.3982, 0.07812, 0.4248, 0.01807, 0.4248, 0.07812, 0.3982, 0.07812, 0.4248, 0.1382, 0.3982, 0.07812, 0.4248, 0.07812, 0.4248, 0.1382, 0.3713, 0.1382, 0.3982, 0.07812, 0.3127, 0.4751, 0.3127, 0.5952, 0.3662, 0.5952, 0.3662, 0.5952, 0.3662, 0.4751, 0.3127, 0.4751, 0.3713, 0.1382, 0.4248, 0.1382, 0.4204, 0.2178, 0.4204, 0.2178, 0.376, 0.2178, 0.3713, 0.1382, 0.3616, 0.3955, 0.3171, 0.3955, 0.3127, 0.4751, 0.3127, 0.4751, 0.3662, 0.4751, 0.3616, 0.3955, 0.4075, 0.5896, 0.3889, 0.5896, 0.3867, 0.5166, 0.3867, 0.5166, 0.4094, 0.5166, 0.4075, 0.5896, 0.4094, 0.5166, 0.3867, 0.5166, 0.3848, 0.4434, 0.3848, 0.4434, 0.4116, 0.4434, 0.4094, 0.5166, 0.4116, 0.4434, 0.3848, 0.4434, 0.3826, 0.3706, 0.3826, 0.3706, 0.4136, 0.3706, 0.4116, 0.4434, 0.3508, 0.09717, 0.3486, 0.02393, 0.3301, 0.02393, 0.3301, 0.02393, 0.3281, 0.09717, 0.3508, 0.09717, 0.3508, 0.09717, 0.3281, 0.09717, 0.3259, 0.1699, 0.3259, 0.1699, 0.3528, 0.1699, 0.3508, 0.09717, 0.355, 0.2432, 0.3528, 0.1699, 0.3259, 0.1699, 0.3259, 0.1699, 0.324, 0.2432, 0.355, 0.2432, 0.4136, 0.3706, 0.3826, 0.3706, 0.3804, 0.2974, 0.3804, 0.2974, 0.4158, 0.2974, 0.4136, 0.3706, 0.4158, 0.2974, 0.3804, 0.2974, 0.376, 0.2178, 0.376, 0.2178, 0.4204, 0.2178, 0.4158, 0.2974, 0.355, 0.2432, 0.324, 0.2432, 0.3218, 0.3159, 0.3218, 0.3159, 0.3572, 0.3159, 0.355, 0.2432, 0.3616, 0.3955, 0.3572, 0.3159, 0.3218, 0.3159, 0.3218, 0.3159, 0.3171, 0.3955, 0.3616, 0.3955, 0.4248, 0.1387, 0.3713, 0.1387, 0.376, 0.2183, 0.376, 0.2183, 0.4204, 0.2183, 0.4248, 0.1387, 0.3616, 0.395, 0.3662, 0.4746, 0.3127, 0.4746, 0.3127, 0.4746, 0.3171, 0.395, 0.3616, 0.395, 0.4204, 0.2183, 0.376, 0.2183, 0.3804, 0.2979, 0.3804, 0.2979, 0.4158, 0.2979, 0.4204, 0.2183, 0.4158, 0.2979, 0.3804, 0.2979, 0.3826, 0.3711, 0.3826, 0.3711, 0.4136, 0.3711, 0.4158, 0.2979, 0.4136, 0.3711, 0.3826, 0.3711, 0.3848, 0.4438, 0.3848, 0.4438, 0.4116, 0.4438, 0.4136, 0.3711, 0.4116, 0.4438, 0.3848, 0.4438, 0.3867, 0.5171, 0.3867, 0.5171, 0.4094, 0.5171, 0.4116, 0.4438, 0.4094, 0.5171, 0.3867, 0.5171, 0.3889, 0.5901, 0.3889, 0.5901, 0.4075, 0.5901, 0.4094, 0.5171, 0.3616, 0.395, 0.3171, 0.395, 0.3218, 0.3154, 0.3218, 0.3154, 0.3572, 0.3154, 0.3616, 0.395, 0.355, 0.2427, 0.3572, 0.3154, 0.3218, 0.3154, 0.3218, 0.3154, 0.324, 0.2427, 0.355, 0.2427, 0.355, 0.2427, 0.324, 0.2427, 0.3259, 0.1694, 0.3259, 0.1694, 0.3528, 0.1694, 0.355, 0.2427, 0.3508, 0.09668, 0.3528, 0.1694, 0.3259, 0.1694, 0.3259, 0.1694, 0.3281, 0.09668, 0.3508, 0.09668, 0.3508, 0.09668, 0.3281, 0.09668, 0.3301, 0.02344, 0.3301, 0.02344, 0.3486, 0.02344, 0.3508, 0.09668])
me_mesh_object_001.materials.append(mat_material_0)
me_mesh_object_001.use_remesh_preserve_volume = False
me_mesh_object_001.use_remesh_preserve_attributes = False
me_mesh_object_001.use_mirror_vertex_groups = False
me_mesh_object_001.update()
me_cube = bpy.data.meshes.new('Cube')
me_cube.from_pydata([(1.0, 1.0, -1.0), (1.0, -1.0, -1.0), (-1.0, -1.0, -1.0), (-1.0, 1.0, -1.0), (1.0, 1.0, 1.0), (1.0, -1.0, 1.0), (-1.0, -1.0, 1.0), (-1.0, 1.0, 1.0)], [], [(0, 1, 2, 3), (4, 7, 6, 5), (0, 4, 5, 1), (1, 5, 6, 2), (2, 6, 7, 3), (4, 0, 3, 7)])
me_cube.materials.append(mat_material)
me_cube.use_remesh_preserve_volume = False
me_cube.use_remesh_preserve_attributes = False
me_cube.use_mirror_vertex_groups = False
me_cube.update()
arm_armature = bpy.data.armatures.new('Armature')  # bones are not reproduced

# ---- objects
ob_world_dummy = bpy.data.objects.new('WORLD_Dummy', arm_armature)
ob_incanslinger = bpy.data.objects.new('IncanSlinger', me_mesh_object_001)
ob_cube = bpy.data.objects.new('Cube', me_cube)
ob_lamp = bpy.data.objects.new('Lamp', light_spot)
ob_camera = bpy.data.objects.new('Camera', cam_camera)

# ---- transforms, parenting, visibility, modifiers, constraints
ob_world_dummy.location = (0.0, 0.0, 0.0)
ob_world_dummy.lock_rotations_4d = False
ob_world_dummy.empty_display_type = 'ARROWS'
ob_world_dummy.lineart.crease_threshold = 0.0
ob_incanslinger.parent = ob_world_dummy
ob_incanslinger.location = (0.0, 0.0, 0.0)
ob_incanslinger.lock_rotations_4d = False
ob_incanslinger.empty_display_type = 'ARROWS'
ob_incanslinger.lineart.crease_threshold = 0.0
_vg = ob_incanslinger.vertex_groups.new(name='sling_R1')
for _i, _w in zip([871, 872, 873, 874, 875, 876, 877, 878, 879, 880, 881, 882, 883, 884, 885, 886, 887, 888, 889, 890], [0.2431, 0.2431, 0.5804, 0.5804, 0.8706, 0.8706, 0.949, 0.949, 1.0, 1.0, 0.2431, 0.2431, 0.5804, 0.5804, 0.8706, 0.8706, 0.949, 0.949, 1.0, 1.0]): _vg.add([_i], _w, 'REPLACE')
_vg = ob_incanslinger.vertex_groups.new(name='sling_L1')
for _i, _w in zip([843, 844, 845, 846, 847, 848, 849, 850, 851, 852, 853, 854, 855, 856, 857, 858, 859, 860, 861, 862], [1.0, 1.0, 0.949, 0.9294, 0.8118, 0.8118, 0.4902, 0.4902, 0.9294, 1.0, 1.0, 0.9294, 0.8118, 0.8118, 0.4902, 0.4902, 0.2471, 0.2471, 0.2471, 0.2471]): _vg.add([_i], _w, 'REPLACE')
_vg = ob_incanslinger.vertex_groups.new(name='Base HumanPelvis')
for _i, _w in zip([70, 71, 72, 73, 74, 75, 76, 79, 80, 81, 82, 83, 84, 85, 86, 87, 88, 89, 90, 91, 92, 93, 94, 95, 96, 97, 98, 99, 100, 102, 103, 104, 105, 124, 127, 128, 129, 130, 131, 135, 136, 137, 138, 139, 140, 141, 146, 147, 168, 210, 211, 212, 215, 218, 299, 301, 302, 303, 306], [1.0, 0.749, 0.498, 0.749, 0.498, 0.749, 0.498, 0.502, 1.0, 0.251, 0.498, 0.749, 0.502, 0.251, 0.498, 0.749, 0.749, 0.498, 0.749, 0.251, 0.251, 0.749, 0.09804, 0.09804, 0.749, 0.749, 0.749, 0.09804, 0.09804, 0.5059, 1.0, 0.5059, 0.502, 0.09804, 0.09804, 0.5608, 0.5059, 0.8118, 0.4902, 0.5059, 0.5608, 0.5059, 0.09804, 0.09804, 0.902, 0.09804, 0.5059, 0.5059, 0.251, 0.2235, 0.251, 0.251, 0.2235, 0.251, 0.251, 0.2314, 0.251, 0.251, 0.251]): _vg.add([_i], _w, 'REPLACE')
_vg = ob_incanslinger.vertex_groups.new(name='Base HumanSpine1')
for _i, _w in zip([44, 45, 46, 47, 48, 49, 50, 51, 52, 54, 56, 57, 58, 60, 61, 62, 63, 64, 65, 66, 67, 68, 69, 71, 72, 73, 74, 75, 76, 77, 78, 79, 81, 82, 83, 84, 85, 86, 87, 88, 89, 90, 91, 92, 105], [0.251, 0.8, 0.251, 1.0, 0.251, 0.8, 0.8, 1.0, 0.251, 0.251, 0.251, 0.8, 0.8, 0.251, 0.8, 0.8, 1.0, 1.0, 1.0, 0.8, 0.8, 0.251, 0.8, 0.251, 0.502, 0.251, 0.502, 0.251, 0.502, 0.8, 0.8, 0.498, 0.749, 0.502, 0.251, 0.498, 0.749, 0.502, 0.251, 0.251, 0.502, 0.251, 0.749, 0.749, 0.498]): _vg.add([_i], _w, 'REPLACE')
_vg = ob_incanslinger.vertex_groups.new(name='Base HumanSpine2')
for _i, _w in zip([18, 19, 20, 21, 22, 23, 24, 27, 28, 29, 30, 31, 32, 33, 34, 35, 36, 37, 38, 39, 40, 41, 43, 44, 45, 46, 48, 49, 50, 52, 53, 54, 55, 56, 57, 58, 59, 60, 61, 62, 66, 67, 68, 69, 77, 78, 327, 328, 329, 330, 331, 332, 333, 334, 335, 336, 347, 351, 352, 353, 360, 361, 362, 363, 364, 365, 366, 368, 369, 371, 372, 374, 375, 377, 378, 380, 382, 445, 488], [0.251, 0.502, 0.902, 0.09804, 0.502, 0.4353, 0.09804, 0.4353, 1.0, 0.8, 1.0, 0.251, 0.4353, 0.502, 0.251, 0.502, 0.09804, 0.251, 0.4353, 0.902, 0.502, 0.4353, 0.902, 0.749, 0.2, 0.749, 0.749, 0.2, 0.2, 0.749, 0.902, 0.749, 1.0, 0.749, 0.2, 0.2, 0.902, 0.749, 0.2, 0.2, 0.2, 0.2, 0.749, 0.2, 0.2, 0.2, 0.902, 0.502, 0.251, 0.902, 0.8, 0.251, 0.502, 0.251, 0.749, 0.902, 0.4314, 0.09804, 0.4314, 0.4314, 0.749, 0.09804, 0.251, 0.09804, 0.4314, 0.902, 0.749, 0.4314, 0.902, 0.8118, 0.502, 0.8118, 0.502, 0.8118, 0.502, 0.502, 0.502, 0.502, 0.502]): _vg.add([_i], _w, 'REPLACE')
_vg = ob_incanslinger.vertex_groups.new(name='Base HumanRCollarbone')
for _i, _w in zip([327, 328, 329, 330, 331, 332, 333, 334, 335, 336, 338, 339, 340, 342, 346, 347, 348, 349, 350, 351, 352, 353, 355, 358, 359, 360, 361, 362, 363, 364, 365, 366, 367, 368, 369, 370, 371, 374, 375, 382], [0.09804, 0.498, 0.749, 0.09804, 0.2, 0.749, 0.498, 0.749, 0.251, 0.09804, 0.251, 0.502, 0.502, 0.251, 0.502, 0.502, 0.502, 0.502, 0.502, 0.502, 0.502, 0.502, 0.502, 0.502, 0.502, 0.251, 0.502, 0.749, 0.502, 0.502, 0.09804, 0.251, 0.251, 0.502, 0.09804, 0.502, 0.102, 0.102, 0.498, 0.498]): _vg.add([_i], _w, 'REPLACE')
_vg = ob_incanslinger.vertex_groups.new(name='Base HumanRUpperarm')
for _i, _w in zip([337, 338, 339, 340, 341, 342, 343, 344, 345, 346, 347, 348, 349, 350, 351, 352, 353, 354, 355, 356, 357, 358, 359, 361, 363, 364, 367, 368, 370, 642, 643, 644, 645, 646, 647, 648, 652, 657, 663, 664, 665, 666, 667, 668, 669, 670, 671, 672, 674, 675, 676, 677, 678, 681, 686], [1.0, 0.749, 0.498, 0.498, 1.0, 0.749, 1.0, 1.0, 1.0, 0.498, 0.06667, 0.498, 0.498, 0.498, 0.4, 0.06667, 0.06667, 1.0, 0.498, 1.0, 1.0, 0.498, 0.498, 0.4, 0.4, 0.06667, 0.749, 0.06667, 0.498, 0.749, 1.0, 1.0, 0.749, 1.0, 0.749, 0.502, 0.502, 0.502, 0.749, 0.749, 0.749, 0.502, 0.749, 1.0, 0.502, 0.749, 0.502, 0.502, 0.502, 0.749, 0.502, 0.749, 0.502, 0.502, 0.502]): _vg.add([_i], _w, 'REPLACE')
_vg = ob_incanslinger.vertex_groups.new(name='Base HumanRForearm')
for _i, _w in zip([642, 645, 647, 648, 649, 650, 651, 652, 653, 654, 655, 656, 657, 658, 659, 660, 661, 662, 663, 664, 665, 666, 667, 669, 670, 671, 672, 673, 674, 675, 676, 677, 678, 679, 680, 681, 682, 683, 684, 685, 686, 689, 690, 698, 699, 702, 703, 704, 705, 706, 707, 709, 710, 719], [0.251, 0.251, 0.251, 0.498, 1.0, 1.0, 1.0, 0.498, 1.0, 1.0, 1.0, 1.0, 0.498, 1.0, 1.0, 1.0, 1.0, 1.0, 0.251, 0.251, 0.251, 0.498, 0.251, 0.498, 0.251, 0.498, 0.498, 1.0, 0.498, 0.251, 0.498, 0.251, 0.498, 1.0, 1.0, 0.498, 1.0, 1.0, 1.0, 1.0, 0.498, 0.502, 0.502, 1.0, 0.502, 0.502, 0.502, 0.502, 0.502, 0.502, 1.0, 0.502, 0.502, 0.502]): _vg.add([_i], _w, 'REPLACE')
_vg = ob_incanslinger.vertex_groups.new(name='Base HumanRPalm')
for _i, _w in zip([687, 688, 689, 690, 691, 692, 693, 694, 695, 696, 697, 699, 700, 701, 702, 703, 704, 705, 706, 708, 709, 710, 711, 712, 713, 714, 715, 716, 717, 718, 719, 720], [1.0, 1.0, 0.498, 0.498, 1.0, 1.0, 1.0, 1.0, 1.0, 1.0, 1.0, 0.498, 1.0, 1.0, 0.498, 0.498, 0.498, 0.498, 0.498, 1.0, 0.498, 0.498, 1.0, 1.0, 1.0, 1.0, 1.0, 1.0, 1.0, 1.0, 0.498, 1.0]): _vg.add([_i], _w, 'REPLACE')
_vg = ob_incanslinger.vertex_groups.new(name='Base HumanRThigh')
for _i, _w in zip([93, 94, 95, 96, 97, 98, 99, 100, 101, 102, 104, 106, 107, 108, 109, 110, 111, 112, 114, 115, 116, 117, 118, 119, 120, 121, 122, 123, 126, 128, 129, 130, 131, 132, 133, 134, 135, 136, 137, 141, 142, 143, 145, 146, 147, 210, 215, 249, 250, 251, 253, 254, 257, 258, 259, 260, 261, 262, 263, 264, 265, 266, 267, 268, 269, 270, 271, 290, 293, 294, 295, 296, 297, 299, 300, 301, 302, 303, 304, 305, 306, 307, 308, 309, 310], [0.251, 0.902, 0.902, 0.251, 0.251, 0.251, 0.902, 0.902, 1.0, 0.2706, 0.2706, 0.498, 0.09804, 0.09804, 0.09804, 0.498, 0.498, 0.09804, 0.09804, 0.498, 0.498, 0.902, 0.902, 0.902, 0.498, 0.902, 0.902, 1.0, 0.09804, 0.1882, 0.2706, 0.08627, 0.2627, 0.498, 0.902, 1.0, 0.2706, 0.1882, 0.2706, 0.451, 0.498, 0.09804, 0.902, 0.2706, 0.2706, 0.09804, 0.09804, 0.09804, 0.09804, 0.09804, 0.09804, 0.09804, 0.09804, 0.749, 0.502, 0.502, 0.502, 0.749, 0.749, 0.502, 0.502, 0.502, 0.09804, 0.502, 0.502, 0.502, 0.09804, 0.09804, 0.502, 0.502, 0.749, 0.09804, 0.502, 0.749, 0.9216, 0.6902, 0.749, 0.749, 0.502, 0.749, 0.749, 0.749, 0.502, 0.502, 0.09804]): _vg.add([_i], _w, 'REPLACE')
_vg = ob_incanslinger.vertex_groups.new(name='Base HumanLThigh')
for _i, _w in zip([102, 104, 106, 107, 108, 109, 110, 111, 112, 113, 114, 115, 116, 117, 118, 119, 120, 121, 122, 124, 125, 126, 127, 128, 129, 130, 131, 132, 133, 135, 136, 137, 138, 139, 140, 141, 142, 143, 144, 145, 146, 147, 160, 161, 162, 163, 166, 167, 168, 169, 170, 171, 172, 173, 174, 175, 176, 177, 178, 179, 180, 181, 182, 183, 184, 205, 206, 208, 209, 210, 211, 212, 213, 214, 215, 216, 217, 218, 219, 220, 221, 300, 301], [0.2235, 0.2235, 0.502, 0.902, 0.902, 0.902, 0.502, 0.502, 0.902, 1.0, 0.902, 0.502, 0.502, 0.09804, 0.09804, 0.09804, 0.502, 0.09804, 0.09804, 0.902, 1.0, 0.902, 0.902, 0.251, 0.2235, 0.102, 0.2471, 0.502, 0.09804, 0.2235, 0.251, 0.2235, 0.902, 0.902, 0.09804, 0.451, 0.502, 0.902, 1.0, 0.09804, 0.2235, 0.2235, 0.09804, 0.09804, 0.09804, 0.09804, 0.09804, 0.09804, 0.749, 0.749, 0.749, 0.502, 0.502, 0.749, 0.749, 0.502, 0.502, 0.502, 0.749, 0.502, 0.09804, 0.502, 0.09804, 0.502, 0.502, 0.09804, 0.09804, 0.502, 0.502, 0.6784, 0.749, 0.749, 0.749, 0.502, 0.6784, 0.502, 0.749, 0.749, 0.09804, 0.502, 0.502, 0.07843, 0.07843]): _vg.add([_i], _w, 'REPLACE')
_vg = ob_incanslinger.vertex_groups.new(name='Base HumanLCalf')
for _i, _w in zip([148, 149, 150, 151, 152, 153, 154, 155, 156, 157, 158, 159, 160, 161, 162, 163, 164, 165, 166, 167, 169, 170, 171, 172, 173, 174, 175, 176, 177, 178, 179, 180, 181, 182, 183, 184, 185, 186, 187, 188, 189, 190, 191, 192, 193, 194, 195, 196, 197, 198, 199, 200, 201, 202, 203, 204, 205, 206, 207, 208, 209, 213, 214, 216, 217, 219, 220, 221, 222, 223, 224, 225, 226, 227, 228, 229, 230, 231, 232, 233, 234, 235, 236, 237, 604, 605, 606, 607, 608, 609, 610, 611, 612, 613, 614, 615, 616, 617, 618, 620, 621, 627, 630, 631, 634], [1.0, 1.0, 1.0, 1.0, 1.0, 1.0, 1.0, 1.0, 1.0, 1.0, 1.0, 1.0, 0.902, 0.902, 0.902, 0.902, 1.0, 1.0, 0.902, 0.902, 0.251, 0.251, 0.498, 0.498, 0.251, 0.251, 0.498, 0.498, 0.498, 0.251, 0.498, 0.902, 0.498, 0.902, 0.498, 0.498, 1.0, 1.0, 1.0, 1.0, 1.0, 1.0, 1.0, 1.0, 1.0, 1.0, 1.0, 1.0, 1.0, 1.0, 1.0, 1.0, 1.0, 1.0, 1.0, 1.0, 0.902, 0.902, 1.0, 0.498, 0.498, 0.251, 0.498, 0.498, 0.251, 0.902, 0.498, 0.498, 1.0, 1.0, 1.0, 1.0, 1.0, 1.0, 1.0, 1.0, 1.0, 1.0, 1.0, 1.0, 1.0, 1.0, 1.0, 1.0, 1.0, 0.251, 0.251, 0.251, 1.0, 1.0, 1.0, 0.251, 0.251, 0.251, 0.251, 0.251, 1.0, 1.0, 1.0, 0.251, 0.251, 0.251, 0.251, 0.251, 0.251]): _vg.add([_i], _w, 'REPLACE')
_vg = ob_incanslinger.vertex_groups.new(name='Base HumanRCalf')
for _i, _w in zip([238, 239, 240, 241, 242, 243, 244, 245, 246, 247, 248, 249, 250, 251, 252, 253, 254, 255, 256, 257, 258, 259, 260, 261, 262, 263, 264, 265, 266, 267, 268, 269, 270, 271, 272, 273, 274, 275, 276, 277, 278, 279, 280, 281, 282, 283, 284, 285, 286, 287, 288, 289, 290, 291, 292, 293, 294, 295, 296, 297, 298, 304, 305, 307, 308, 309, 310, 311, 312, 313, 314, 315, 316, 317, 318, 319, 320, 321, 322, 323, 324, 325, 326, 721, 722, 723, 724, 725, 726, 730, 731, 733, 734, 735, 736, 737, 738, 739, 740, 741, 742, 743, 744, 745, 746, 750, 757], [1.0, 1.0, 1.0, 1.0, 1.0, 1.0, 1.0, 1.0, 1.0, 1.0, 1.0, 0.902, 0.902, 0.902, 1.0, 0.902, 0.902, 1.0, 1.0, 0.902, 0.251, 0.498, 0.498, 0.498, 0.251, 0.251, 0.498, 0.498, 0.498, 0.902, 0.498, 0.498, 0.498, 0.902, 1.0, 1.0, 1.0, 1.0, 1.0, 1.0, 1.0, 1.0, 1.0, 1.0, 1.0, 1.0, 1.0, 1.0, 1.0, 1.0, 1.0, 1.0, 0.902, 1.0, 1.0, 0.498, 0.498, 0.251, 0.902, 0.498, 1.0, 0.498, 0.251, 0.251, 0.498, 0.498, 0.902, 1.0, 1.0, 1.0, 1.0, 1.0, 1.0, 1.0, 1.0, 1.0, 1.0, 1.0, 1.0, 1.0, 1.0, 1.0, 1.0, 0.251, 1.0, 1.0, 1.0, 0.251, 0.251, 0.251, 0.251, 0.251, 1.0, 1.0, 1.0, 0.251, 0.251, 0.251, 1.0, 0.251, 0.251, 1.0, 1.0, 0.251, 0.251, 0.251, 0.251]): _vg.add([_i], _w, 'REPLACE')
_vg = ob_incanslinger.vertex_groups.new(name='Base HumanLCollarbone')
for _i, _w in zip([9, 10, 12, 17, 18, 19, 20, 21, 22, 23, 24, 25, 26, 27, 29, 31, 32, 33, 34, 35, 36, 37, 38, 39, 40, 41, 43, 53, 59, 377, 380], [0.251, 0.502, 0.251, 0.502, 0.749, 0.498, 0.09804, 0.502, 0.498, 0.502, 0.502, 0.502, 0.502, 0.502, 0.2, 0.749, 0.502, 0.498, 0.749, 0.498, 0.502, 0.749, 0.502, 0.09804, 0.498, 0.502, 0.09804, 0.09804, 0.09804, 0.102, 0.498]): _vg.add([_i], _w, 'REPLACE')
_vg = ob_incanslinger.vertex_groups.new(name='Base HumanLUpperarm')
for _i, _w in zip([0, 1, 2, 3, 4, 5, 6, 7, 8, 9, 10, 11, 12, 13, 14, 15, 16, 17, 21, 23, 24, 25, 26, 27, 32, 36, 38, 41, 42, 522, 523, 524, 525, 526, 527, 528, 529, 537, 543, 544, 545, 546, 547, 548, 549, 550, 551, 552, 554, 555, 556, 561, 562, 563, 564], [1.0, 1.0, 1.0, 1.0, 1.0, 1.0, 1.0, 1.0, 1.0, 0.749, 0.498, 1.0, 0.749, 1.0, 1.0, 1.0, 1.0, 0.498, 0.4, 0.06274, 0.4, 0.498, 0.498, 0.06274, 0.06274, 0.4, 0.06274, 0.06274, 1.0, 0.749, 0.749, 1.0, 1.0, 0.749, 1.0, 0.502, 0.502, 0.502, 0.749, 0.749, 0.749, 0.502, 1.0, 0.749, 0.502, 0.502, 0.749, 0.502, 0.502, 0.502, 0.749, 0.502, 0.749, 0.502, 0.502]): _vg.add([_i], _w, 'REPLACE')
_vg = ob_incanslinger.vertex_groups.new(name='Base HumanLForearm')
for _i, _w in zip([522, 523, 526, 528, 529, 530, 531, 532, 533, 534, 535, 536, 537, 538, 539, 540, 541, 542, 543, 544, 545, 546, 548, 549, 550, 551, 552, 553, 554, 555, 556, 557, 558, 559, 560, 561, 562, 563, 564, 565, 566, 568, 569, 577, 578, 579, 580, 581, 582, 583, 584, 585, 586, 587, 588, 589, 592, 597, 598], [0.251, 0.251, 0.251, 0.498, 0.498, 1.0, 1.0, 1.0, 1.0, 1.0, 1.0, 1.0, 0.498, 1.0, 1.0, 1.0, 1.0, 1.0, 0.251, 0.251, 0.251, 0.498, 0.251, 0.498, 0.498, 0.251, 0.498, 1.0, 0.498, 0.498, 0.251, 1.0, 1.0, 1.0, 1.0, 0.498, 0.251, 0.498, 0.498, 1.0, 1.0, 0.502, 0.502, 0.502, 0.502, 1.0, 0.502, 0.502, 0.502, 0.502, 0.502, 1.0, 0.502, 0.502, 0.502, 0.502, 0.502, 0.502, 0.502]): _vg.add([_i], _w, 'REPLACE')
_vg = ob_incanslinger.vertex_groups.new(name='Base HumanNeck1')
for _i, _w in zip([371, 372, 373, 374, 376, 377, 378, 379, 381, 386, 387, 388, 390, 394, 398, 408, 439, 442, 444, 445, 465, 466, 482, 484, 487, 488, 489, 490, 515, 516], [0.08627, 0.498, 1.0, 0.08627, 1.0, 0.08627, 0.498, 1.0, 1.0, 1.0, 1.0, 0.502, 1.0, 0.502, 0.502, 0.502, 0.502, 0.502, 1.0, 0.498, 1.0, 0.502, 0.502, 1.0, 0.502, 0.498, 1.0, 1.0, 0.502, 1.0]): _vg.add([_i], _w, 'REPLACE')
_vg = ob_incanslinger.vertex_groups.new(name='Base HumanNeck2')
for _i, _w in zip([383, 384, 385, 388, 389, 391, 392, 393, 394, 395, 396, 397, 398, 399, 400, 401, 402, 403, 404, 405, 406, 407, 408, 409, 410, 411, 412, 413, 414, 415, 416, 417, 418, 419, 420, 421, 422, 423, 424, 425, 426, 427, 428, 429, 430, 431, 432, 433, 434, 435, 436, 437, 438, 439, 440, 441, 442, 443, 446, 447, 448, 449, 450, 451, 452, 453, 454, 455, 456, 457, 458, 459, 460, 461, 462, 463, 464, 466, 467, 468, 469, 470, 471, 472, 473, 474, 475, 476, 477, 478, 479, 480, 481, 482, 483, 485, 486, 487, 491, 492, 493, 494, 495, 496, 497, 498, 499, 500, 501, 502, 503, 504, 505, 506, 507, 508, 509, 510, 511, 512, 513, 514, 515, 517, 518, 519, 520, 521], [1.0, 1.0, 1.0, 0.498, 1.0, 1.0, 1.0, 1.0, 0.498, 1.0, 1.0, 1.0, 0.498, 1.0, 1.0, 1.0, 1.0, 1.0, 1.0, 1.0, 1.0, 1.0, 0.498, 1.0, 1.0, 1.0, 1.0, 1.0, 1.0, 1.0, 1.0, 1.0, 1.0, 1.0, 1.0, 1.0, 1.0, 1.0, 1.0, 1.0, 1.0, 1.0, 1.0, 1.0, 1.0, 1.0, 1.0, 1.0, 1.0, 1.0, 1.0, 1.0, 1.0, 0.498, 1.0, 1.0, 0.498, 1.0, 1.0, 1.0, 1.0, 1.0, 1.0, 1.0, 1.0, 1.0, 1.0, 1.0, 1.0, 1.0, 1.0, 1.0, 1.0, 1.0, 1.0, 1.0, 1.0, 0.498, 1.0, 1.0, 1.0, 1.0, 1.0, 1.0, 1.0, 1.0, 1.0, 1.0, 1.0, 1.0, 1.0, 1.0, 1.0, 0.498, 1.0, 1.0, 1.0, 0.498, 1.0, 1.0, 1.0, 1.0, 1.0, 1.0, 1.0, 1.0, 1.0, 1.0, 1.0, 1.0, 1.0, 1.0, 1.0, 1.0, 1.0, 1.0, 1.0, 1.0, 1.0, 1.0, 1.0, 1.0, 0.498, 1.0, 1.0, 1.0, 1.0, 1.0]): _vg.add([_i], _w, 'REPLACE')
_vg = ob_incanslinger.vertex_groups.new(name='Base HumanLFoot')
for _i, _w in zip([601, 602, 603, 605, 606, 607, 611, 612, 613, 614, 615, 619, 620, 621, 622, 623, 624, 625, 626, 627, 628, 629, 630, 631, 632, 633, 634, 635, 636, 637, 638, 639, 640, 641], [1.0, 1.0, 1.0, 0.749, 0.749, 0.749, 0.749, 0.749, 0.749, 0.749, 0.749, 1.0, 0.749, 0.749, 1.0, 1.0, 1.0, 1.0, 1.0, 0.749, 1.0, 1.0, 0.749, 0.749, 1.0, 1.0, 0.749, 1.0, 1.0, 1.0, 1.0, 1.0, 1.0, 1.0]): _vg.add([_i], _w, 'REPLACE')
_vg = ob_incanslinger.vertex_groups.new(name='Base HumanRFoot')
for _i, _w in zip([721, 725, 726, 727, 728, 729, 730, 731, 732, 733, 737, 738, 739, 741, 742, 745, 746, 747, 748, 749, 750, 751, 752, 753, 754, 755, 756, 757, 758, 759, 760, 761, 762, 763, 764, 765, 766], [0.749, 0.749, 0.749, 1.0, 1.0, 1.0, 0.749, 0.749, 1.0, 0.749, 0.749, 0.749, 0.749, 0.749, 0.749, 0.749, 0.749, 1.0, 1.0, 1.0, 0.749, 1.0, 1.0, 1.0, 1.0, 1.0, 1.0, 0.749, 1.0, 1.0, 1.0, 1.0, 1.0, 1.0, 1.0, 1.0, 1.0]): _vg.add([_i], _w, 'REPLACE')
_vg = ob_incanslinger.vertex_groups.new(name='Base HumanBone02')
_vg.add([767, 768, 769, 770, 771, 772, 773, 774, 775, 776, 777, 778, 779, 780, 781, 782, 783, 784, 785, 786, 787, 788, 789, 790, 791, 792, 793], 1.0, 'REPLACE')
_vg = ob_incanslinger.vertex_groups.new(name='Base HumanBone01')
_vg.add([794, 795, 796, 797, 798, 799, 800, 801, 802, 803, 804, 805, 806, 807, 808, 809, 810, 811, 812, 813, 814, 815, 816, 817, 818, 819, 820], 1.0, 'REPLACE')
_vg = ob_incanslinger.vertex_groups.new(name='Base HumanLPalm')
for _i, _w in zip([567, 568, 569, 570, 571, 572, 573, 574, 575, 576, 577, 578, 580, 581, 582, 583, 584, 586, 587, 588, 589, 590, 591, 592, 593, 594, 595, 596, 597, 598, 599, 600], [1.0, 0.498, 0.498, 1.0, 1.0, 1.0, 1.0, 1.0, 1.0, 1.0, 0.498, 0.498, 0.498, 0.498, 0.498, 0.498, 0.498, 0.498, 0.498, 0.498, 0.498, 1.0, 1.0, 0.498, 1.0, 1.0, 1.0, 1.0, 0.498, 0.498, 1.0, 1.0]): _vg.add([_i], _w, 'REPLACE')
_vg = ob_incanslinger.vertex_groups.new(name='sling_M')
for _i, _w in zip([821, 822, 823, 824, 825, 826, 827, 828, 829, 830, 831, 832, 833, 834, 835, 836, 837, 838, 839, 840, 841, 842, 849, 850, 857, 858, 859, 860, 861, 862, 863, 864, 865, 866, 867, 868, 869, 870, 871, 872, 881, 882], [1.0, 1.0, 1.0, 1.0, 1.0, 1.0, 1.0, 1.0, 1.0, 1.0, 1.0, 1.0, 1.0, 1.0, 1.0, 0.6196, 0.6196, 1.0, 0.6196, 0.6196, 1.0, 1.0, 0.01961, 0.01961, 0.01961, 0.01961, 0.2392, 0.2392, 0.2392, 0.2392, 1.0, 1.0, 0.6, 0.6, 0.6, 1.0, 1.0, 0.6, 0.2, 0.2, 0.2, 0.2]): _vg.add([_i], _w, 'REPLACE')
_vg = ob_incanslinger.vertex_groups.new(name='Dummy05')
for _i, _w in zip([836, 837, 839, 840, 845, 846, 847, 848, 849, 850, 851, 854, 855, 856, 857, 858, 859, 860, 861, 862], [0.3804, 0.3804, 0.3804, 0.3804, 0.05098, 0.07059, 0.1882, 0.1882, 0.4902, 0.4902, 0.07059, 0.07059, 0.1882, 0.1882, 0.4902, 0.4902, 0.5137, 0.5137, 0.5137, 0.5137]): _vg.add([_i], _w, 'REPLACE')
_vg = ob_incanslinger.vertex_groups.new(name='Dummy04')
for _i, _w in zip([865, 866, 867, 870, 871, 872, 873, 874, 875, 876, 877, 878, 881, 882, 883, 884, 885, 886, 887, 888], [0.4, 0.4, 0.4, 0.4, 0.5569, 0.5569, 0.4196, 0.4196, 0.1294, 0.1294, 0.05098, 0.05098, 0.5569, 0.5569, 0.4196, 0.4196, 0.1294, 0.1294, 0.05098, 0.05098]): _vg.add([_i], _w, 'REPLACE')
_m = ob_incanslinger.modifiers.new('Armature', 'ARMATURE')
_m.object = ob_world_dummy
_m.use_bone_envelopes = True
ob_cube.location = (0.0, 0.0, 0.0)
ob_cube.lock_rotations_4d = False
ob_cube.empty_display_type = 'ARROWS'
ob_cube.color = (0.0, 0.0, 0.0, 1.0)
ob_cube.lineart.crease_threshold = 0.0
ob_lamp.location = (4.076, 1.005, 5.904)
ob_lamp.rotation_euler = (0.6503, 0.05522, 1.866)
ob_lamp.lock_rotations_4d = False
ob_lamp.empty_display_type = 'ARROWS'
ob_lamp.color = (0.0, 0.0, 0.0, 0.0)
ob_lamp.lineart.crease_threshold = 0.0
ob_camera.location = (7.481, -6.508, 5.344)
ob_camera.rotation_euler = (1.109, 0.01082, 0.8149)
ob_camera.lock_rotations_4d = False
ob_camera.empty_display_type = 'ARROWS'
ob_camera.color = (0.0, 0.0, 0.0, 0.0)
ob_camera.display_type = 'WIRE'
ob_camera.lineart.crease_threshold = 0.0

# ---- collection membership
col_collection_1.objects.link(ob_world_dummy)
col_collection_1.objects.link(ob_incanslinger)
col_collection_1.objects.link(ob_cube)
col_collection_1.objects.link(ob_lamp)
col_collection_1.objects.link(ob_camera)

# ---- scene / render settings (as saved in the file)
scene.camera = ob_camera
scene.frame_start = 1; scene.frame_end = 250; scene.frame_set(1)
scene.render.engine = 'BLENDER_EEVEE_NEXT'
scene.render.image_settings.file_format = 'JPEG'
scene.render.image_settings.color_mode = 'RGB'
scene.render.image_settings.compression = 90
scene.render.resolution_x = 800
scene.render.resolution_y = 600
scene.render.pixel_aspect_x = 100.0
scene.render.pixel_aspect_y = 100.0
scene.render.fps = 25
scene.render.dither_intensity = 0.0
scene.render.use_compositing = False
scene.render.use_sequencer = False
scene.render.bake_margin = 2
scene.render.bake_bias = 0.0
scene.render.use_stamp_time = False
scene.render.use_stamp_date = False
scene.render.use_stamp_frame = False
scene.render.use_stamp_camera = False
scene.render.use_stamp_scene = False
scene.render.use_stamp_filename = False
scene.render.use_stamp_render_time = False
scene.render.stamp_font_size = 0
scene.cycles.use_denoising = False
scene.cycles.samples = 10
scene.cycles.sampling_pattern = 'TABULATED_SOBOL'
scene.cycles.light_sampling_threshold = 0.0
scene.cycles.use_adaptive_sampling = False
scene.cycles.use_light_tree = False
scene.cycles.blur_glossy = 0.0
scene.cycles.volume_bounces = 1
scene.cycles.pixel_filter_type = 'GAUSSIAN'
scene.cycles.sample_clamp_indirect = 0.0
scene.view_settings.view_transform = 'Raw'
bpy.context.view_layer.update()
